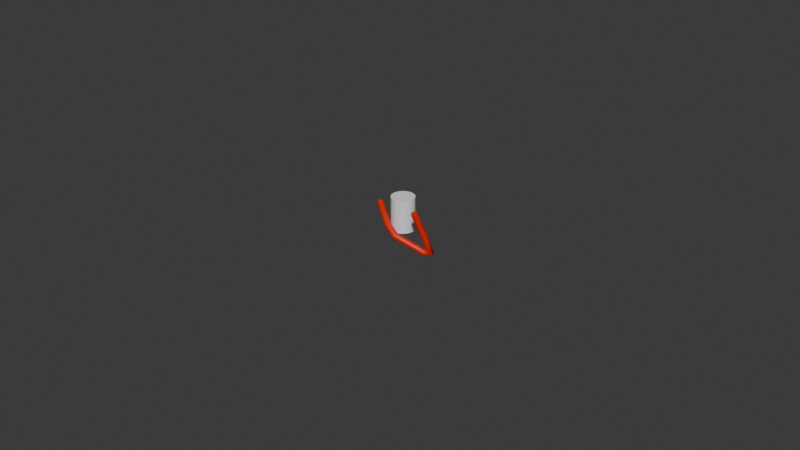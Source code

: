 # Source: muscle_wrapper_v3.blend  (saved by Blender 4.1.24; exported with 4.5.12 LTS)
import bpy
from mathutils import Matrix  # noqa: F401  (used for matrix-valued properties, if any)

bpy.ops.wm.read_factory_settings(use_empty=True)
scene = bpy.context.scene
scene.name = 'Scene'

# ---- collections
col_collection = bpy.data.collections.new('Collection'); scene.collection.children.link(col_collection)

# ---- materials (node trees are filled in below, after node groups)
mat_material_002 = bpy.data.materials.new('Material.002')
mat_material_002.use_transparent_shadow = False
mat_material_002.diffuse_color = (0.8002, 0.0003004, 0.0, 1.0)

# ---- node groups
ng_curve_tip = bpy.data.node_groups.new('Curve Tip', 'GeometryNodeTree')
_s = ng_curve_tip.interface.new_socket(name='Tip Selection', in_out='OUTPUT', socket_type='NodeSocketBool')
_s.description = 'Boolean selection of curve tip points'
_s = ng_curve_tip.interface.new_socket(name='Tip Position', in_out='OUTPUT', socket_type='NodeSocketVector')
_s.description = 'Position of the tip point of a curve'
_s = ng_curve_tip.interface.new_socket(name='Tip Direction', in_out='OUTPUT', socket_type='NodeSocketVector')
_s.description = 'Direction of the tip segment of a curve'
_s = ng_curve_tip.interface.new_socket(name='Tip Index', in_out='OUTPUT', socket_type='NodeSocketInt')
_s.description = 'Index of the tip point of a curve'
_N = ng_curve_tip.nodes; _L = ng_curve_tip.links
n0 = _N.new('GeometryNodeInputPosition'); n0.name = 'Position.002'; n0.location = (-628, -71)
n1 = _N.new('GeometryNodeFieldOnDomain'); n1.name = 'Interpolate Domain'; n1.location = (-628, 90)
n1.domain = 'CURVE'
n1.data_type = 'INT'
n2 = _N.new('GeometryNodeFieldOnDomain'); n2.name = 'Interpolate Domain.001'; n2.location = (-246, 90)
n2.domain = 'CURVE'
n2.data_type = 'FLOAT_VECTOR'
n3 = _N.new('GeometryNodeFieldAtIndex'); n3.name = 'Field at Index.003'; n3.location = (-427, 90)
n3.data_type = 'FLOAT_VECTOR'
n4 = _N.new('GeometryNodeInputTangent'); n4.name = 'Curve Tangent'; n4.location = (-628, -231)
n5 = _N.new('GeometryNodeCurveEndpointSelection'); n5.name = 'Endpoint Selection'; n5.location = (-246, 211)
n5.inputs[0].default_value = 0
n6 = _N.new('GeometryNodeFieldAtIndex'); n6.name = 'Field at Index.004'; n6.location = (-427, -91)
n6.data_type = 'FLOAT_VECTOR'
n7 = _N.new('GeometryNodeFieldOnDomain'); n7.name = 'Interpolate Domain.002'; n7.location = (-246, -91)
n7.domain = 'CURVE'
n7.data_type = 'FLOAT_VECTOR'
n8 = _N.new('NodeGroupOutput'); n8.name = 'Group Output'; n8.location = (75, 50)
n9 = _N.new('GeometryNodePointsOfCurve'); n9.name = 'Points of Curve'; n9.location = (-829, 50)
n9.inputs[2].default_value = -1
_L.new(n0.outputs[0], n3.inputs[0])
_L.new(n1.outputs[0], n3.inputs[1])
_L.new(n9.outputs[0], n1.inputs[0])
_L.new(n2.outputs[0], n8.inputs[1])
_L.new(n1.outputs[0], n8.inputs[3])
_L.new(n5.outputs[0], n8.inputs[0])
_L.new(n3.outputs[0], n2.inputs[0])
_L.new(n7.outputs[0], n8.inputs[2])
_L.new(n4.outputs[0], n6.inputs[0])
_L.new(n1.outputs[0], n6.inputs[1])
_L.new(n6.outputs[0], n7.inputs[0])
n8.is_active_output = True
ng_curve_root = bpy.data.node_groups.new('Curve Root', 'GeometryNodeTree')
_s = ng_curve_root.interface.new_socket(name='Root Selection', in_out='OUTPUT', socket_type='NodeSocketBool')
_s.description = 'Boolean selection of curve root points'
_s = ng_curve_root.interface.new_socket(name='Root Position', in_out='OUTPUT', socket_type='NodeSocketVector')
_s.description = 'Position of the root point of a curve'
_s = ng_curve_root.interface.new_socket(name='Root Direction', in_out='OUTPUT', socket_type='NodeSocketVector')
_s.description = 'Direction of the root segment of a curve'
_s = ng_curve_root.interface.new_socket(name='Root Index', in_out='OUTPUT', socket_type='NodeSocketInt')
_s.description = 'Index of the root point of a curve'
_N = ng_curve_root.nodes; _L = ng_curve_root.links
n0 = _N.new('GeometryNodeInputPosition'); n0.name = 'Position.002'; n0.location = (-608, -71)
n1 = _N.new('GeometryNodeFieldOnDomain'); n1.name = 'Interpolate Domain'; n1.location = (-608, 90)
n1.domain = 'CURVE'
n1.data_type = 'INT'
n2 = _N.new('GeometryNodeFieldAtIndex'); n2.name = 'Field at Index.003'; n2.location = (-407, 70)
n2.data_type = 'FLOAT_VECTOR'
n3 = _N.new('GeometryNodeFieldOnDomain'); n3.name = 'Interpolate Domain.001'; n3.location = (-206, 70)
n3.domain = 'CURVE'
n3.data_type = 'FLOAT_VECTOR'
n4 = _N.new('GeometryNodeInputTangent'); n4.name = 'Curve Tangent'; n4.location = (-608, -271)
n5 = _N.new('GeometryNodeCurveEndpointSelection'); n5.name = 'Endpoint Selection'; n5.location = (-206, 191)
n5.inputs[1].default_value = 0
n6 = _N.new('GeometryNodeFieldAtIndex'); n6.name = 'Field at Index.004'; n6.location = (-407, -131)
n6.data_type = 'FLOAT_VECTOR'
n7 = _N.new('GeometryNodeFieldOnDomain'); n7.name = 'Interpolate Domain.002'; n7.location = (-206, -131)
n7.domain = 'CURVE'
n7.data_type = 'FLOAT_VECTOR'
n8 = _N.new('NodeGroupOutput'); n8.name = 'Group Output'; n8.location = (75, 50)
n9 = _N.new('GeometryNodePointsOfCurve'); n9.name = 'Points of Curve'; n9.location = (-789, 50)
_L.new(n0.outputs[0], n2.inputs[0])
_L.new(n3.outputs[0], n8.inputs[1])
_L.new(n1.outputs[0], n2.inputs[1])
_L.new(n9.outputs[0], n1.inputs[0])
_L.new(n1.outputs[0], n8.inputs[3])
_L.new(n5.outputs[0], n8.inputs[0])
_L.new(n2.outputs[0], n3.inputs[0])
_L.new(n7.outputs[0], n8.inputs[2])
_L.new(n1.outputs[0], n6.inputs[1])
_L.new(n4.outputs[0], n6.inputs[0])
_L.new(n6.outputs[0], n7.inputs[0])
n8.is_active_output = True
ng_curve_info = bpy.data.node_groups.new('Curve Info', 'GeometryNodeTree')
_s = ng_curve_info.interface.new_socket(name='Curve Index', in_out='OUTPUT', socket_type='NodeSocketInt')
_s.description = 'Index of each Curve'
_s = ng_curve_info.interface.new_socket(name='Curve ID', in_out='OUTPUT', socket_type='NodeSocketInt')
_s.description = 'ID of each curve'
_s = ng_curve_info.interface.new_socket(name='Length', in_out='OUTPUT', socket_type='NodeSocketFloat')
_s.description = 'Length of each curve'
_s = ng_curve_info.interface.new_socket(name='Direction', in_out='OUTPUT', socket_type='NodeSocketVector')
_s.description = 'Direction from root to tip of each curve'
_s = ng_curve_info.interface.new_socket(name='Random', in_out='OUTPUT', socket_type='NodeSocketFloat')
_s.description = 'Random vector for each curve'
_s = ng_curve_info.interface.new_socket(name='Surface UV', in_out='OUTPUT', socket_type='NodeSocketVector')
_s.description = 'Attachment surface UV coordinates of each curve'
_N = ng_curve_info.nodes; _L = ng_curve_info.links
n0 = _N.new('NodeFrame'); n0.name = 'Frame'; n0.location = (-1200, 150)
n0.label = 'ID per Curve'
n0.width = 562
n1 = _N.new('NodeGroupOutput'); n1.name = 'Group Output'; n1.location = (75, 50)
n2 = _N.new('GeometryNodeInputNamedAttribute'); n2.name = 'Named Attribute'; n2.location = (-166, -372)
n2.data_type = 'FLOAT_VECTOR'
n2.inputs[0].default_value = 'surface_uv_coordinate'
n3 = _N.new('GeometryNodeGroup'); n3.name = 'Group.002'; n3.location = (-528, -91)
n3.node_tree = ng_curve_tip
n4 = _N.new('GeometryNodeGroup'); n4.name = 'Group.001'; n4.location = (-528, -171)
n4.node_tree = ng_curve_root
n5 = _N.new('GeometryNodeFieldAtIndex'); n5.name = 'Evaluate at Index'; n5.location = (-347, -211)
n6 = _N.new('GeometryNodeFieldOnDomain'); n6.name = 'Evaluate on Domain.001'; n6.location = (-166, -211)
n6.domain = 'CURVE'
n7 = _N.new('GeometryNodeGroup'); n7.name = 'Group.003'; n7.location = (-528, -251)
n7.node_tree = ng_curve_root
n8 = _N.new('FunctionNodeRandomValue'); n8.name = 'Random Value.002'; n8.location = (-528, -332)
n9 = _N.new('NodeReroute'); n9.name = 'Reroute'; n9.location = (-608, 30)
n9.width = 16
n9.socket_idname = 'NodeSocketInt'
n10 = _N.new('ShaderNodeVectorMath'); n10.name = 'Vector Math'; n10.location = (-347, -71)
n10.operation = 'SUBTRACT'
n11 = _N.new('ShaderNodeVectorMath'); n11.name = 'Vector Math.001'; n11.location = (-166, -71)
n11.operation = 'NORMALIZE'
n12 = _N.new('GeometryNodeFieldOnDomain'); n12.name = 'Evaluate on Domain'; n12.location = (-142, 149)
n12.domain = 'CURVE'
n12.data_type = 'INT'
n13 = _N.new('GeometryNodeInputIndex'); n13.name = 'Index.001'; n13.location = (-347, 110)
n14 = _N.new('GeometryNodeSplineLength'); n14.name = 'Spline Length'; n14.location = (-166, -10)
n15 = _N.new('GeometryNodeFieldAtIndex'); n15.name = 'Evaluate at Index.001'; n15.location = (210, -40)
n15.data_type = 'INT'
n16 = _N.new('GeometryNodeFieldOnDomain'); n16.name = 'Evaluate on Domain.002'; n16.location = (391, -40)
n16.domain = 'CURVE'
n16.data_type = 'INT'
n17 = _N.new('GeometryNodeGroup'); n17.name = 'Group'; n17.location = (30, -60)
n17.node_tree = ng_curve_root
n18 = _N.new('GeometryNodeInputID'); n18.name = 'ID'; n18.location = (30, -141)
n15.parent = n0
n16.parent = n0
n17.parent = n0
n18.parent = n0
_L.new(n13.outputs[0], n12.inputs[0])
_L.new(n12.outputs[0], n1.inputs[0])
_L.new(n2.outputs[0], n1.inputs[5])
_L.new(n15.outputs[0], n16.inputs[0])
_L.new(n17.outputs[3], n15.inputs[1])
_L.new(n9.outputs[0], n1.inputs[1])
_L.new(n18.outputs[0], n15.inputs[0])
_L.new(n14.outputs[0], n1.inputs[2])
_L.new(n3.outputs[1], n10.inputs[0])
_L.new(n4.outputs[1], n10.inputs[1])
_L.new(n11.outputs[0], n1.inputs[3])
_L.new(n10.outputs[0], n11.inputs[0])
_L.new(n9.outputs[0], n8.inputs[7])
_L.new(n5.outputs[0], n6.inputs[0])
_L.new(n6.outputs[0], n1.inputs[4])
_L.new(n8.outputs[1], n5.inputs[0])
_L.new(n7.outputs[3], n5.inputs[1])
_L.new(n16.outputs[0], n9.inputs[0])
n1.is_active_output = True
ng_flip_wrap_depending_on_projection_angle = bpy.data.node_groups.new('Flip wrap depending on projection angle', 'GeometryNodeTree')
_s = ng_flip_wrap_depending_on_projection_angle.interface.new_socket(name='Output', in_out='OUTPUT', socket_type='NodeSocketBool')
_s = ng_flip_wrap_depending_on_projection_angle.interface.new_socket(name='A', in_out='INPUT', socket_type='NodeSocketFloat')
_s.min_value = -1e+04
_s.max_value = 1e+04
_s = ng_flip_wrap_depending_on_projection_angle.interface.new_socket(name='Boolean', in_out='INPUT', socket_type='NodeSocketBool')
_N = ng_flip_wrap_depending_on_projection_angle.nodes; _L = ng_flip_wrap_depending_on_projection_angle.links
n0 = _N.new('NodeGroupOutput'); n0.name = 'Group Output'; n0.location = (437, 0)
n1 = _N.new('NodeGroupInput'); n1.name = 'Group Input'; n1.location = (-447, 0)
n2 = _N.new('FunctionNodeCompare'); n2.name = 'Compare.008'; n2.location = (-244, 88)
n2.operation = 'GREATER_EQUAL'
n2.inputs[1].default_value = 1.571
n3 = _N.new('FunctionNodeCompare'); n3.name = 'Compare.009'; n3.location = (-247, -66)
n3.operation = 'LESS_THAN'
n3.inputs[1].default_value = 4.712
n4 = _N.new('FunctionNodeBooleanMath'); n4.name = 'Boolean Math.009'; n4.location = (-18, 4)
n5 = _N.new('FunctionNodeBooleanMath'); n5.name = 'Boolean Math.010'; n5.location = (123, -88)
n5.operation = 'NOT'
n6 = _N.new('GeometryNodeSwitch'); n6.name = 'Switch.006'; n6.location = (247, 26)
n6.input_type = 'BOOLEAN'
_L.new(n5.outputs[0], n6.inputs[2])
_L.new(n2.outputs[0], n4.inputs[0])
_L.new(n3.outputs[0], n4.inputs[1])
_L.new(n4.outputs[0], n6.inputs[0])
_L.new(n1.outputs[0], n2.inputs[0])
_L.new(n1.outputs[0], n3.inputs[0])
_L.new(n1.outputs[1], n5.inputs[0])
_L.new(n1.outputs[1], n6.inputs[1])
_L.new(n6.outputs[0], n0.inputs[0])
n0.is_active_output = True
ng_selectintersectorspecifiedcurvesection = bpy.data.node_groups.new('SelectIntersectOrSpecifiedCurveSection', 'GeometryNodeTree')
_s = ng_selectintersectorspecifiedcurvesection.interface.new_socket(name='Intersecting curve', in_out='OUTPUT', socket_type='NodeSocketGeometry')
_s = ng_selectintersectorspecifiedcurvesection.interface.new_socket(name='IsThereAnIntersection', in_out='OUTPUT', socket_type='NodeSocketBool')
_s = ng_selectintersectorspecifiedcurvesection.interface.new_socket(name='PreWrapPointIndexIfIntersection', in_out='OUTPUT', socket_type='NodeSocketInt')
_s = ng_selectintersectorspecifiedcurvesection.interface.new_socket(name='Curve indices', in_out='INPUT', socket_type='NodeSocketInt')
_s = ng_selectintersectorspecifiedcurvesection.interface.new_socket(name='Curve point positions', in_out='INPUT', socket_type='NodeSocketVector')
_s.hide_value = True
_s = ng_selectintersectorspecifiedcurvesection.interface.new_socket(name='Curve', in_out='INPUT', socket_type='NodeSocketGeometry')
_s = ng_selectintersectorspecifiedcurvesection.interface.new_socket(name='Wrap object', in_out='INPUT', socket_type='NodeSocketGeometry')
_s = ng_selectintersectorspecifiedcurvesection.interface.new_socket(name='WrapStartCurveIndex if no intersection', in_out='INPUT', socket_type='NodeSocketInt')
_s.force_non_field = True
_N = ng_selectintersectorspecifiedcurvesection.nodes; _L = ng_selectintersectorspecifiedcurvesection.links
n0 = _N.new('NodeGroupOutput'); n0.name = 'Group Output'; n0.location = (2457, 0)
n1 = _N.new('NodeGroupInput'); n1.name = 'Group Input'; n1.location = (-2703, -7)
n1.width = 256
n2 = _N.new('GeometryNodeRaycast'); n2.name = 'Raycast'; n2.location = (-1500, 134)
n2.label = 'Raycast from point to next point'
n3 = _N.new('FunctionNodeBooleanMath'); n3.name = 'Boolean Math'; n3.location = (450, -40)
n4 = _N.new('FunctionNodeCompare'); n4.name = 'Compare'; n4.location = (-1366, -203)
n4.label = 'If not the last point of the curve'
n4.width = 257
n4.operation = 'NOT_EQUAL'
n4.data_type = 'INT'
n5 = _N.new('GeometryNodeSampleIndex'); n5.name = 'Sample Index'; n5.location = (-2054, 268)
n5.data_type = 'FLOAT_VECTOR'
n6 = _N.new('GeometryNodeSampleIndex'); n6.name = 'Sample Index.001'; n6.location = (-2052, -87)
n6.label = 'Index + 1'
n6.data_type = 'FLOAT_VECTOR'
n7 = _N.new('ShaderNodeMath'); n7.name = 'Math.001'; n7.location = (-2236, -357)
n7.inputs[1].default_value = 1.0
n8 = _N.new('NodeReroute'); n8.name = 'Reroute.001'; n8.location = (-2238, -306)
n8.width = 16
n8.socket_idname = 'NodeSocketGeometry'
n9 = _N.new('ShaderNodeVectorMath'); n9.name = 'Vector Math'; n9.location = (-1840, -30)
n9.operation = 'SUBTRACT'
n10 = _N.new('NodeReroute'); n10.name = 'Reroute.004'; n10.location = (-1842, 462)
n10.width = 16
n10.socket_idname = 'NodeSocketGeometry'
n11 = _N.new('GeometryNodeRaycast'); n11.name = 'Raycast.001'; n11.location = (-1381, 550)
n11.label = 'Raycast from next point back to current point'
n12 = _N.new('FunctionNodeBooleanMath'); n12.name = 'Boolean Math.002'; n12.location = (30, -139)
n13 = _N.new('ShaderNodeVectorMath'); n13.name = 'Vector Math.002'; n13.location = (-1601, 428)
n13.operation = 'MULTIPLY'
n13.inputs[1].default_value = (-1.0, -1.0, -1.0)
n14 = _N.new('GeometryNodeAttributeStatistic'); n14.name = 'Attribute Statistic'; n14.location = (30, -384)
n15 = _N.new('GeometryNodeIndexSwitch'); n15.name = 'Index Switch'; n15.location = (405, -94)
n15.width = 225
n15.data_type = 'INT'
n15.inputs[1].default_value = -2
n16 = _N.new('GeometryNodeAccumulateField'); n16.name = 'Accumulate Field'; n16.location = (152, -40)
n16.data_type = 'INT'
n17 = _N.new('FunctionNodeCompare'); n17.name = 'Compare.001'; n17.location = (129, -40)
n17.operation = 'EQUAL'
n18 = _N.new('FunctionNodeBooleanMath'); n18.name = 'Boolean Math.003'; n18.location = (346, -119)
n18.operation = 'OR'
n19 = _N.new('FunctionNodeCompare'); n19.name = 'Compare.002'; n19.location = (246, -459)
n19.operation = 'EQUAL'
n20 = _N.new('ShaderNodeMath'); n20.name = 'Math.002'; n20.location = (30, -376)
n20.inputs[1].default_value = 1.0
n21 = _N.new('GeometryNodeSeparateGeometry'); n21.name = 'Separate Geometry'; n21.location = (996, 435)
n21.width = 138
n22 = _N.new('NodeReroute'); n22.name = 'Reroute.005'; n22.location = (782, 165)
n22.width = 16
n22.socket_idname = 'NodeSocketBool'
n22.inputs[0].default_value = False
n23 = _N.new('NodeReroute'); n23.name = 'Reroute.006'; n23.location = (718, 193)
n23.width = 16
n23.socket_idname = 'NodeSocketGeometry'
n24 = _N.new('GeometryNodeResampleCurve'); n24.name = 'Resample Curve.001'; n24.location = (37, -40)
n24.keep_last_segment = False
n24.inputs[2].default_value = 4
n25 = _N.new('GeometryNodeCurveEndpointSelection'); n25.name = 'Endpoint Selection'; n25.location = (30, -226)
n26 = _N.new('GeometryNodeDeleteGeometry'); n26.name = 'Delete Geometry.002'; n26.location = (552, -127)
n27 = _N.new('NodeReroute'); n27.name = 'Reroute.008'; n27.location = (197, -171)
n27.width = 16
n27.socket_idname = 'NodeSocketInt'
n28 = _N.new('NodeFrame'); n28.name = 'Frame'; n28.location = (-1111, 713)
n28.label = 'First point selected of curve section that intersects wrap'
n28.width = 621
n29 = _N.new('NodeFrame'); n29.name = 'Frame.001'; n29.location = (-480, 58)
n29.label = 'If a point is selected, output its index. Otherwise output -2'
n29.width = 660
n30 = _N.new('GeometryNodeAttributeStatistic'); n30.name = 'Attribute Statistic.001'; n30.location = (30, -40)
n30.width = 429
n31 = _N.new('NodeFrame'); n31.name = 'Frame.002'; n31.location = (258, -47)
n31.label = 'Selection of curve section that intersects wrap'
n31.width = 516
n32 = _N.new('NodeFrame'); n32.name = 'Frame.003'; n32.location = (793, -106)
n32.label = 'Min and max give index before and after wrap'
n32.width = 489
n33 = _N.new('FunctionNodeCompare'); n33.name = 'Compare.003'; n33.location = (192, -377)
n33.operation = 'EQUAL'
n33.data_type = 'INT'
n33.inputs[1].default_value = 1.0
n34 = _N.new('FunctionNodeCompare'); n34.name = 'Compare.004'; n34.location = (199, -40)
n34.operation = 'EQUAL'
n34.data_type = 'INT'
n34.inputs[1].default_value = 1.0
n35 = _N.new('NodeReroute'); n35.name = 'Reroute.009'; n35.location = (1507, -632)
n35.width = 16
n35.socket_idname = 'NodeSocketInt'
n36 = _N.new('ShaderNodeMath'); n36.name = 'Math.004'; n36.location = (30, -196)
n36.inputs[1].default_value = 1.0
n37 = _N.new('FunctionNodeBooleanMath'); n37.name = 'Boolean Math.001'; n37.location = (352, -117)
n37.operation = 'OR'
n38 = _N.new('NodeReroute'); n38.name = 'Reroute.010'; n38.location = (1611, -501)
n38.width = 16
n38.socket_idname = 'NodeSocketInt'
n39 = _N.new('NodeFrame'); n39.name = 'Frame.004'; n39.location = (1313, -19)
n39.label = "If min=max, no intersection and we don't use the value"
n39.width = 562
n40 = _N.new('FunctionNodeCompare'); n40.name = 'Compare.005'; n40.location = (30, -40)
n40.operation = 'EQUAL'
n41 = _N.new('GeometryNodeSwitch'); n41.name = 'Switch.001'; n41.location = (265, -128)
n41.label = 'Curve index of wrap start. Can be -2, for no wrap'
n41.width = 268
n41.input_type = 'INT'
n42 = _N.new('NodeFrame'); n42.name = 'Frame.005'; n42.location = (1531, 657)
n42.label = 'Delete 1st & last point for weight based curve merging later on'
n42.width = 722
n43 = _N.new('NodeFrame'); n43.name = 'Frame.006'; n43.location = (1886, -336)
n43.label = 'Selection of wrap start and wrap end point'
n43.width = 522
n44 = _N.new('GeometryNodeAttributeDomainSize'); n44.name = 'Domain Size'; n44.location = (-1769, -525)
n44.component = 'CURVE'
n45 = _N.new('ShaderNodeMath'); n45.name = 'Math'; n45.location = (-1577, -449)
n45.operation = 'SUBTRACT'
n45.inputs[1].default_value = 1.0
n46 = _N.new('FunctionNodeBooleanMath'); n46.name = 'Boolean Math.004'; n46.location = (2107, -74)
n46.width = 209
n46.operation = 'NOT'
n3.parent = n28
n12.parent = n28
n14.parent = n29
n15.parent = n29
n16.parent = n29
n17.parent = n31
n18.parent = n31
n19.parent = n31
n20.parent = n31
n24.parent = n42
n25.parent = n42
n26.parent = n42
n30.parent = n32
n33.parent = n43
n34.parent = n43
n36.parent = n43
n37.parent = n43
n40.parent = n39
n41.parent = n39
_L.new(n24.outputs[0], n26.inputs[0])
_L.new(n17.outputs[0], n18.inputs[0])
_L.new(n40.outputs[0], n41.inputs[0])
_L.new(n25.outputs[0], n26.inputs[1])
_L.new(n14.outputs[0], n15.inputs[2])
_L.new(n5.outputs[0], n9.inputs[1])
_L.new(n38.outputs[0], n36.inputs[0])
_L.new(n23.outputs[0], n21.inputs[0])
_L.new(n27.outputs[0], n17.inputs[1])
_L.new(n30.outputs[4], n40.inputs[1])
_L.new(n12.outputs[0], n3.inputs[1])
_L.new(n8.outputs[0], n23.inputs[0])
_L.new(n7.outputs[0], n6.inputs[2])
_L.new(n5.outputs[0], n2.inputs[2])
_L.new(n6.outputs[0], n11.inputs[2])
_L.new(n15.outputs[0], n27.inputs[0])
_L.new(n19.outputs[0], n18.inputs[1])
_L.new(n9.outputs[0], n2.inputs[3])
_L.new(n38.outputs[0], n33.inputs[3])
_L.new(n36.outputs[0], n34.inputs[3])
_L.new(n18.outputs[0], n30.inputs[1])
_L.new(n6.outputs[0], n9.inputs[0])
_L.new(n30.outputs[3], n40.inputs[0])
_L.new(n8.outputs[0], n5.inputs[0])
_L.new(n8.outputs[0], n14.inputs[0])
_L.new(n9.outputs[0], n13.inputs[0])
_L.new(n35.outputs[0], n34.inputs[2])
_L.new(n11.outputs[0], n3.inputs[0])
_L.new(n37.outputs[0], n21.inputs[1])
_L.new(n23.outputs[0], n30.inputs[0])
_L.new(n10.outputs[0], n11.inputs[0])
_L.new(n20.outputs[0], n19.inputs[1])
_L.new(n41.outputs[0], n38.inputs[0])
_L.new(n27.outputs[0], n20.inputs[0])
_L.new(n10.outputs[0], n2.inputs[0])
_L.new(n13.outputs[0], n11.inputs[3])
_L.new(n33.outputs[0], n37.inputs[1])
_L.new(n8.outputs[0], n6.inputs[0])
_L.new(n4.outputs[0], n12.inputs[1])
_L.new(n3.outputs[0], n16.inputs[0])
_L.new(n16.outputs[2], n15.inputs[0])
_L.new(n30.outputs[3], n41.inputs[1])
_L.new(n35.outputs[0], n33.inputs[2])
_L.new(n2.outputs[0], n12.inputs[0])
_L.new(n21.outputs[0], n24.inputs[0])
_L.new(n34.outputs[0], n37.inputs[0])
_L.new(n3.outputs[0], n14.inputs[1])
_L.new(n1.outputs[1], n5.inputs[1])
_L.new(n1.outputs[1], n6.inputs[1])
_L.new(n1.outputs[2], n8.inputs[0])
_L.new(n1.outputs[0], n4.inputs[2])
_L.new(n1.outputs[0], n5.inputs[2])
_L.new(n1.outputs[0], n7.inputs[0])
_L.new(n1.outputs[0], n14.inputs[2])
_L.new(n1.outputs[0], n17.inputs[0])
_L.new(n1.outputs[0], n19.inputs[0])
_L.new(n1.outputs[0], n30.inputs[2])
_L.new(n1.outputs[0], n35.inputs[0])
_L.new(n1.outputs[4], n41.inputs[2])
_L.new(n1.outputs[3], n10.inputs[0])
_L.new(n26.outputs[0], n0.inputs[0])
_L.new(n44.outputs[0], n45.inputs[0])
_L.new(n8.outputs[0], n44.inputs[0])
_L.new(n45.outputs[0], n4.inputs[3])
_L.new(n40.outputs[0], n46.inputs[0])
_L.new(n46.outputs[0], n0.inputs[1])
_L.new(n41.outputs[0], n0.inputs[2])
n0.is_active_output = True
ng_checkifpointsareonwrappingside = bpy.data.node_groups.new('CheckIfPointsAreOnWrappingSide', 'GeometryNodeTree')
_s = ng_checkifpointsareonwrappingside.interface.new_socket(name='IsCurveOnWrappingSide', in_out='OUTPUT', socket_type='NodeSocketBool')
_s = ng_checkifpointsareonwrappingside.interface.new_socket(name='WrapProjDirInWrapFrame', in_out='INPUT', socket_type='NodeSocketVector')
_s.min_value = -1e+04
_s.max_value = 1e+04
_s = ng_checkifpointsareonwrappingside.interface.new_socket(name='Index', in_out='INPUT', socket_type='NodeSocketInt')
_s = ng_checkifpointsareonwrappingside.interface.new_socket(name='PositionField', in_out='INPUT', socket_type='NodeSocketVector')
_s = ng_checkifpointsareonwrappingside.interface.new_socket(name='Curve', in_out='INPUT', socket_type='NodeSocketGeometry')
_s = ng_checkifpointsareonwrappingside.interface.new_socket(name='WrapObjectPositionGlob', in_out='INPUT', socket_type='NodeSocketVector')
_s = ng_checkifpointsareonwrappingside.interface.new_socket(name='InverseWrapRotationGlob', in_out='INPUT', socket_type='NodeSocketRotation')
_s = ng_checkifpointsareonwrappingside.interface.new_socket(name='WrapCylRadius', in_out='INPUT', socket_type='NodeSocketFloat')
_s.min_value = -1e+04
_s.max_value = 1e+04
_s = ng_checkifpointsareonwrappingside.interface.new_socket(name='WrapCylHeight', in_out='INPUT', socket_type='NodeSocketFloat')
_s.default_value = 0.5
_s.min_value = -1e+04
_s.max_value = 1e+04
_N = ng_checkifpointsareonwrappingside.nodes; _L = ng_checkifpointsareonwrappingside.links
n0 = _N.new('NodeGroupOutput'); n0.name = 'Group Output'; n0.location = (2445, 0)
n1 = _N.new('NodeGroupInput'); n1.name = 'Group Input'; n1.location = (-2455, 0)
n2 = _N.new('ShaderNodeVectorMath'); n2.name = 'Vector Math.012'; n2.location = (1294, 330)
n2.width = 272
n2.operation = 'DOT_PRODUCT'
n3 = _N.new('FunctionNodeCompare'); n3.name = 'Compare.001'; n3.location = (1666, 372)
n3.label = 'If less than 0, curve is on the wrapping side'
n3.width = 376
n3.operation = 'LESS_THAN'
n4 = _N.new('GeometryNodeSampleIndex'); n4.name = 'Sample Index.002'; n4.location = (-1953, 278)
n4.data_type = 'FLOAT_VECTOR'
n5 = _N.new('GeometryNodeSampleIndex'); n5.name = 'Sample Index.003'; n5.location = (-1926, 17)
n5.data_type = 'FLOAT_VECTOR'
n6 = _N.new('NodeReroute'); n6.name = 'Reroute.025'; n6.location = (-2089, 204)
n6.width = 16
n6.socket_idname = 'NodeSocketVector'
n7 = _N.new('NodeReroute'); n7.name = 'Reroute.026'; n7.location = (-2084, 213)
n7.width = 16
n7.socket_idname = 'NodeSocketGeometry'
n8 = _N.new('ShaderNodeMath'); n8.name = 'Math.012'; n8.location = (-2255, -93)
n8.inputs[1].default_value = 1.0
n9 = _N.new('FunctionNodeRotateVector'); n9.name = 'Rotate Vector.008'; n9.location = (-1422, 292)
n10 = _N.new('FunctionNodeRotateVector'); n10.name = 'Rotate Vector.009'; n10.location = (-1440, 67)
n11 = _N.new('ShaderNodeVectorMath'); n11.name = 'Vector Math.013'; n11.location = (-1705, 268)
n11.operation = 'SUBTRACT'
n12 = _N.new('ShaderNodeVectorMath'); n12.name = 'Vector Math.014'; n12.location = (-1722, 10)
n12.operation = 'SUBTRACT'
n13 = _N.new('NodeReroute'); n13.name = 'Reroute.028'; n13.location = (-1735, 107)
n13.width = 16
n13.socket_idname = 'NodeSocketVector'
n14 = _N.new('NodeReroute'); n14.name = 'Reroute.029'; n14.location = (-1453, 317)
n14.width = 16
n14.socket_idname = 'NodeSocketRotation'
n15 = _N.new('ShaderNodeVectorMath'); n15.name = 'Vector Math.015'; n15.location = (-756, 453)
n15.label = 'p10-p20'
n15.operation = 'SUBTRACT'
n16 = _N.new('ShaderNodeVectorMath'); n16.name = 'Vector Math.016'; n16.location = (-767, 260)
n16.label = '-p20'
n16.operation = 'MULTIPLY'
n16.inputs[1].default_value = (-1.0, -1.0, -1.0)
n17 = _N.new('ShaderNodeVectorMath'); n17.name = 'Vector Math.017'; n17.location = (-441, 281)
n17.label = 'Projection'
n17.operation = 'DOT_PRODUCT'
n18 = _N.new('ShaderNodeVectorMath'); n18.name = 'Vector Math.018'; n18.location = (-408, 529)
n18.operation = 'LENGTH'
n19 = _N.new('ShaderNodeMath'); n19.name = 'Math.013'; n19.location = (-195, 507)
n19.operation = 'POWER'
n19.inputs[1].default_value = 2.0
n20 = _N.new('ShaderNodeMath'); n20.name = 'Math.014'; n20.location = (-6, 377)
n20.label = 'Relative distance along p10-p20'
n20.width = 197
n20.operation = 'DIVIDE'
n21 = _N.new('ShaderNodeVectorMath'); n21.name = 'Vector Math.019'; n21.location = (163, -40)
n21.label = 'closest perpendicular point on curve'
n21.width = 242
n22 = _N.new('ShaderNodeVectorMath'); n22.name = 'Vector Math.020'; n22.location = (398, 511)
n22.operation = 'MULTIPLY'
n23 = _N.new('ShaderNodeCombineXYZ'); n23.name = 'Combine XYZ'; n23.location = (240, 409)
n24 = _N.new('FunctionNodeCompare'); n24.name = 'Compare.006'; n24.location = (35, -361)
n24.operation = 'GREATER_EQUAL'
n24.inputs[1].default_value = 1.0
n25 = _N.new('FunctionNodeCompare'); n25.name = 'Compare.007'; n25.location = (30, -524)
n25.operation = 'LESS_EQUAL'
n26 = _N.new('NodeReroute'); n26.name = 'Reroute.031'; n26.location = (-872, 111)
n26.width = 16
n26.socket_idname = 'NodeSocketVector'
n27 = _N.new('ShaderNodeSeparateXYZ'); n27.name = 'Separate XYZ'; n27.location = (-1196, 344)
n28 = _N.new('ShaderNodeCombineXYZ'); n28.name = 'Combine XYZ.002'; n28.location = (-1020, 364)
n29 = _N.new('ShaderNodeSeparateXYZ'); n29.name = 'Separate XYZ.001'; n29.location = (-1262, 121)
n30 = _N.new('ShaderNodeCombineXYZ'); n30.name = 'Combine XYZ.003'; n30.location = (-1064, 158)
n31 = _N.new('GeometryNodeSwitch'); n31.name = 'Switch.006'; n31.location = (428, -191)
n31.width = 123
n31.input_type = 'VECTOR'
n32 = _N.new('GeometryNodeSwitch'); n32.name = 'Switch.008'; n32.location = (570, -270)
n32.width = 128
n32.input_type = 'VECTOR'
n33 = _N.new('NodeFrame'); n33.name = 'Frame.012'; n33.location = (496, 388)
n33.label = 'Find closest 2D pt to wrap, which can be P0, P1, or in between'
n33.width = 728
n34 = _N.new('ShaderNodeVectorMath'); n34.name = 'Vector Math.011'; n34.location = (1272, 39)
n34.operation = 'LENGTH'
n35 = _N.new('FunctionNodeCompare'); n35.name = 'Compare.008'; n35.location = (1821, -151)
n35.label = 'Does the curve intersect the wrap radius in 2D?'
n35.width = 343
n35.operation = 'LESS_EQUAL'
n36 = _N.new('GeometryNodeSwitch'); n36.name = 'Switch.009'; n36.location = (1320, -397)
n36.width = 123
n36.input_type = 'FLOAT'
n37 = _N.new('GeometryNodeSwitch'); n37.name = 'Switch.010'; n37.location = (1498, -427)
n37.width = 123
n37.input_type = 'FLOAT'
n38 = _N.new('ShaderNodeMath'); n38.name = 'Math.016'; n38.location = (500, -79)
n39 = _N.new('ShaderNodeMath'); n39.name = 'Math.017'; n39.location = (30, -42)
n39.label = 'p10_z - p20_z'
n39.operation = 'SUBTRACT'
n40 = _N.new('ShaderNodeMath'); n40.name = 'Math.018'; n40.location = (262, -40)
n40.label = 'relative D * p10_z -p20_z'
n40.operation = 'MULTIPLY'
n41 = _N.new('FunctionNodeCompare'); n41.name = 'Compare.009'; n41.location = (1926, -430)
n41.label = 'Is closest Z point in the cylinder height?'
n41.width = 263
n41.operation = 'LESS_EQUAL'
n42 = _N.new('ShaderNodeMath'); n42.name = 'Math.019'; n42.location = (1682, -435)
n42.operation = 'ABSOLUTE'
n43 = _N.new('ShaderNodeMath'); n43.name = 'Math.020'; n43.location = (1584, -677)
n43.operation = 'MULTIPLY'
n44 = _N.new('NodeFrame'); n44.name = 'Frame.013'; n44.location = (25, -408)
n44.label = 'Same closest point logic for Z position'
n44.width = 670
n45 = _N.new('FunctionNodeBooleanMath'); n45.name = 'Boolean Math.008'; n45.location = (2255, -165)
n21.parent = n33
n24.parent = n33
n25.parent = n33
n31.parent = n33
n32.parent = n33
n38.parent = n44
n39.parent = n44
n40.parent = n44
_L.new(n13.outputs[0], n11.inputs[1])
_L.new(n15.outputs[0], n22.inputs[0])
_L.new(n27.outputs[1], n28.inputs[1])
_L.new(n25.outputs[0], n32.inputs[0])
_L.new(n29.outputs[2], n37.inputs[2])
_L.new(n20.outputs[0], n24.inputs[0])
_L.new(n29.outputs[0], n30.inputs[0])
_L.new(n34.outputs[1], n35.inputs[0])
_L.new(n43.outputs[0], n41.inputs[1])
_L.new(n2.outputs[1], n3.inputs[0])
_L.new(n20.outputs[0], n25.inputs[0])
_L.new(n40.outputs[0], n38.inputs[1])
_L.new(n30.outputs[0], n26.inputs[0])
_L.new(n38.outputs[0], n36.inputs[1])
_L.new(n19.outputs[0], n20.inputs[1])
_L.new(n27.outputs[0], n28.inputs[0])
_L.new(n21.outputs[0], n31.inputs[1])
_L.new(n8.outputs[0], n5.inputs[2])
_L.new(n37.outputs[0], n42.inputs[0])
_L.new(n29.outputs[2], n38.inputs[0])
_L.new(n32.outputs[0], n2.inputs[0])
_L.new(n11.outputs[0], n9.inputs[0])
_L.new(n7.outputs[0], n4.inputs[0])
_L.new(n15.outputs[0], n17.inputs[1])
_L.new(n25.outputs[0], n37.inputs[0])
_L.new(n9.outputs[0], n27.inputs[0])
_L.new(n28.outputs[0], n15.inputs[0])
_L.new(n7.outputs[0], n5.inputs[0])
_L.new(n26.outputs[0], n32.inputs[2])
_L.new(n35.outputs[0], n45.inputs[0])
_L.new(n26.outputs[0], n16.inputs[0])
_L.new(n13.outputs[0], n12.inputs[1])
_L.new(n23.outputs[0], n22.inputs[1])
_L.new(n29.outputs[1], n30.inputs[1])
_L.new(n32.outputs[0], n34.inputs[0])
_L.new(n22.outputs[0], n21.inputs[1])
_L.new(n41.outputs[0], n45.inputs[1])
_L.new(n15.outputs[0], n18.inputs[0])
_L.new(n4.outputs[0], n11.inputs[0])
_L.new(n6.outputs[0], n5.inputs[1])
_L.new(n12.outputs[0], n10.inputs[0])
_L.new(n36.outputs[0], n37.inputs[1])
_L.new(n20.outputs[0], n23.inputs[1])
_L.new(n28.outputs[0], n31.inputs[2])
_L.new(n17.outputs[1], n20.inputs[0])
_L.new(n24.outputs[0], n36.inputs[0])
_L.new(n42.outputs[0], n41.inputs[0])
_L.new(n5.outputs[0], n12.inputs[0])
_L.new(n39.outputs[0], n40.inputs[0])
_L.new(n29.outputs[2], n39.inputs[1])
_L.new(n31.outputs[0], n32.inputs[1])
_L.new(n27.outputs[2], n39.inputs[0])
_L.new(n14.outputs[0], n10.inputs[1])
_L.new(n14.outputs[0], n9.inputs[1])
_L.new(n10.outputs[0], n29.inputs[0])
_L.new(n27.outputs[2], n36.inputs[2])
_L.new(n16.outputs[0], n17.inputs[0])
_L.new(n18.outputs[1], n19.inputs[0])
_L.new(n24.outputs[0], n31.inputs[0])
_L.new(n20.outputs[0], n23.inputs[0])
_L.new(n26.outputs[0], n15.inputs[1])
_L.new(n6.outputs[0], n4.inputs[1])
_L.new(n26.outputs[0], n21.inputs[0])
_L.new(n20.outputs[0], n40.inputs[1])
_L.new(n1.outputs[0], n2.inputs[1])
_L.new(n1.outputs[5], n14.inputs[0])
_L.new(n1.outputs[6], n35.inputs[1])
_L.new(n1.outputs[1], n4.inputs[2])
_L.new(n1.outputs[1], n8.inputs[0])
_L.new(n1.outputs[2], n6.inputs[0])
_L.new(n1.outputs[4], n13.inputs[0])
_L.new(n1.outputs[7], n43.inputs[0])
_L.new(n1.outputs[3], n7.inputs[0])
_L.new(n3.outputs[0], n0.inputs[0])
n0.is_active_output = True
ng_wrapspanningpointsinwrapframe = bpy.data.node_groups.new('WrapSpanningPointsInWrapFrame', 'GeometryNodeTree')
_s = ng_wrapspanningpointsinwrapframe.interface.new_socket(name='PreWrapPointPosition', in_out='OUTPUT', socket_type='NodeSocketVector')
_s = ng_wrapspanningpointsinwrapframe.interface.new_socket(name='PostWrapPointPosition', in_out='OUTPUT', socket_type='NodeSocketVector')
_s = ng_wrapspanningpointsinwrapframe.interface.new_socket(name='InverseWrapRotationGlob', in_out='INPUT', socket_type='NodeSocketRotation')
_s = ng_wrapspanningpointsinwrapframe.interface.new_socket(name='PreWrapCurveIndex', in_out='INPUT', socket_type='NodeSocketInt')
_s = ng_wrapspanningpointsinwrapframe.interface.new_socket(name='Curve', in_out='INPUT', socket_type='NodeSocketGeometry')
_s = ng_wrapspanningpointsinwrapframe.interface.new_socket(name='WrapObjectPositionGlob', in_out='INPUT', socket_type='NodeSocketVector')
_s = ng_wrapspanningpointsinwrapframe.interface.new_socket(name='PositionField', in_out='INPUT', socket_type='NodeSocketVector')
_N = ng_wrapspanningpointsinwrapframe.nodes; _L = ng_wrapspanningpointsinwrapframe.links
n0 = _N.new('NodeGroupOutput'); n0.name = 'Group Output'; n0.location = (618, 0)
n1 = _N.new('NodeGroupInput'); n1.name = 'Group Input'; n1.location = (-652, 207)
n2 = _N.new('GeometryNodeSampleIndex'); n2.name = 'Sample Index'; n2.location = (347, -69)
n2.data_type = 'FLOAT_VECTOR'
n3 = _N.new('GeometryNodeSampleIndex'); n3.name = 'Sample Index.001'; n3.location = (340, -308)
n3.data_type = 'FLOAT_VECTOR'
n4 = _N.new('ShaderNodeMath'); n4.name = 'Math.001'; n4.location = (170, -463)
n4.inputs[1].default_value = 1.0
n5 = _N.new('FunctionNodeRotateVector'); n5.name = 'Rotate Vector'; n5.location = (800, -119)
n6 = _N.new('FunctionNodeRotateVector'); n6.name = 'Rotate Vector.001'; n6.location = (766, -334)
n7 = _N.new('ShaderNodeVectorMath'); n7.name = 'Vector Math'; n7.location = (657, -40)
n7.operation = 'SUBTRACT'
n8 = _N.new('ShaderNodeVectorMath'); n8.name = 'Vector Math.004'; n8.location = (522, -510)
n8.operation = 'SUBTRACT'
n9 = _N.new('NodeFrame'); n9.name = 'Frame'; n9.location = (-401, 255)
n9.label = 'Get index and 3D vec of wrap crossing points in wrap obj frame'
n9.width = 970
n10 = _N.new('NodeReroute'); n10.name = 'Reroute.018'; n10.location = (124, -419)
n10.width = 16
n10.socket_idname = 'NodeSocketInt'
n11 = _N.new('NodeReroute'); n11.name = 'Reroute.010'; n11.location = (187, -96)
n11.width = 16
n11.socket_idname = 'NodeSocketGeometry'
n12 = _N.new('NodeReroute'); n12.name = 'Reroute.019'; n12.location = (114, -188)
n12.width = 16
n12.socket_idname = 'NodeSocketVector'
n13 = _N.new('NodeReroute'); n13.name = 'Reroute.016'; n13.location = (36, -206)
n13.width = 16
n13.socket_idname = 'NodeSocketVector'
n2.parent = n9
n3.parent = n9
n4.parent = n9
n5.parent = n9
n6.parent = n9
n7.parent = n9
n8.parent = n9
n10.parent = n9
n11.parent = n9
n12.parent = n9
n13.parent = n9
_L.new(n11.outputs[0], n2.inputs[0])
_L.new(n11.outputs[0], n3.inputs[0])
_L.new(n12.outputs[0], n7.inputs[1])
_L.new(n7.outputs[0], n5.inputs[0])
_L.new(n4.outputs[0], n3.inputs[2])
_L.new(n13.outputs[0], n3.inputs[1])
_L.new(n12.outputs[0], n8.inputs[1])
_L.new(n8.outputs[0], n6.inputs[0])
_L.new(n13.outputs[0], n2.inputs[1])
_L.new(n10.outputs[0], n4.inputs[0])
_L.new(n2.outputs[0], n7.inputs[0])
_L.new(n10.outputs[0], n2.inputs[2])
_L.new(n3.outputs[0], n8.inputs[0])
_L.new(n1.outputs[3], n12.inputs[0])
_L.new(n1.outputs[2], n11.inputs[0])
_L.new(n1.outputs[1], n10.inputs[0])
_L.new(n1.outputs[0], n5.inputs[1])
_L.new(n1.outputs[0], n6.inputs[1])
_L.new(n1.outputs[4], n13.inputs[0])
_L.new(n5.outputs[0], n0.inputs[0])
_L.new(n6.outputs[0], n0.inputs[1])
n0.is_active_output = True
ng_booleanthatflipsbasedonshortestside = bpy.data.node_groups.new('BooleanThatFlipsBasedOnShortestSide', 'GeometryNodeTree')
_s = ng_booleanthatflipsbasedonshortestside.interface.new_socket(name='Result', in_out='OUTPUT', socket_type='NodeSocketBool')
_s = ng_booleanthatflipsbasedonshortestside.interface.new_socket(name='Vector', in_out='INPUT', socket_type='NodeSocketVector')
_s.min_value = -1e+04
_s.max_value = 1e+04
_s = ng_booleanthatflipsbasedonshortestside.interface.new_socket(name='Vector', in_out='INPUT', socket_type='NodeSocketVector')
_s.default_value = (-1.0, -1.0, -1.0)
_s.min_value = -1e+04
_s.max_value = 1e+04
_N = ng_booleanthatflipsbasedonshortestside.nodes; _L = ng_booleanthatflipsbasedonshortestside.links
n0 = _N.new('NodeGroupOutput'); n0.name = 'Group Output'; n0.location = (535, 0)
n1 = _N.new('NodeGroupInput'); n1.name = 'Group Input'; n1.location = (-515, 0)
n2 = _N.new('ShaderNodeVectorMath'); n2.name = 'Vector Math.007'; n2.location = (29, -39)
n2.operation = 'MULTIPLY'
n2.inputs[1].default_value = (-1.0, -1.0, -1.0)
n3 = _N.new('ShaderNodeVectorMath'); n3.name = 'Vector Math.009'; n3.location = (227, -150)
n3.operation = 'CROSS_PRODUCT'
n4 = _N.new('ShaderNodeVectorMath'); n4.name = 'Vector Math.010'; n4.location = (445, -197)
n4.operation = 'DOT_PRODUCT'
n4.inputs[1].default_value = (0.0, 0.0, 1.0)
n5 = _N.new('FunctionNodeCompare'); n5.name = 'Compare'; n5.location = (630, -201)
n5.operation = 'LESS_THAN'
n6 = _N.new('NodeFrame'); n6.name = 'Frame.010'; n6.location = (-315, 100)
n6.label = 'compute cross(p0_or, or_p1) and dotproduct to check wrap side'
n6.width = 799
n2.parent = n6
n3.parent = n6
n4.parent = n6
n5.parent = n6
_L.new(n2.outputs[0], n3.inputs[0])
_L.new(n4.outputs[1], n5.inputs[0])
_L.new(n3.outputs[0], n4.inputs[0])
_L.new(n1.outputs[0], n2.inputs[0])
_L.new(n1.outputs[1], n3.inputs[1])
_L.new(n5.outputs[0], n0.inputs[0])
n0.is_active_output = True
ng_setfirstlastwrapanddistributepointsinbetween = bpy.data.node_groups.new('SetFirstLastWrapAndDistributePointsInBetween', 'GeometryNodeTree')
_s = ng_setfirstlastwrapanddistributepointsinbetween.interface.new_socket(name='WrappedCurve', in_out='OUTPUT', socket_type='NodeSocketGeometry')
_s = ng_setfirstlastwrapanddistributepointsinbetween.interface.new_socket(name='ProxWrapPoint WrapFrame', in_out='INPUT', socket_type='NodeSocketVector')
_s.min_value = -1e+04
_s.max_value = 1e+04
_s = ng_setfirstlastwrapanddistributepointsinbetween.interface.new_socket(name='DistWrapPoint WrapFrame', in_out='INPUT', socket_type='NodeSocketVector')
_s.min_value = -1e+04
_s.max_value = 1e+04
_s = ng_setfirstlastwrapanddistributepointsinbetween.interface.new_socket(name='WrapObject', in_out='INPUT', socket_type='NodeSocketGeometry')
_s = ng_setfirstlastwrapanddistributepointsinbetween.interface.new_socket(name='NumberOfWrappingPoints', in_out='INPUT', socket_type='NodeSocketInt')
_s.default_value = 3
_s.min_value = 1
_s.max_value = 100000
_s = ng_setfirstlastwrapanddistributepointsinbetween.interface.new_socket(name='WrappingCurveSection', in_out='INPUT', socket_type='NodeSocketGeometry')
_s = ng_setfirstlastwrapanddistributepointsinbetween.interface.new_socket(name='IndexField', in_out='INPUT', socket_type='NodeSocketFloat')
_s = ng_setfirstlastwrapanddistributepointsinbetween.interface.new_socket(name='BooleanForFlipWrap', in_out='INPUT', socket_type='NodeSocketBool')
_s = ng_setfirstlastwrapanddistributepointsinbetween.interface.new_socket(name='FlipWrapSign', in_out='INPUT', socket_type='NodeSocketFloat')
_s.default_value = -1.0
_s.min_value = -1e+04
_s.max_value = 1e+04
_s = ng_setfirstlastwrapanddistributepointsinbetween.interface.new_socket(name='WrapObjectGlobalRotation', in_out='INPUT', socket_type='NodeSocketRotation')
_s = ng_setfirstlastwrapanddistributepointsinbetween.interface.new_socket(name='WrapObjectGlobalPosition', in_out='INPUT', socket_type='NodeSocketVector')
_s.min_value = -1e+04
_s.max_value = 1e+04
_N = ng_setfirstlastwrapanddistributepointsinbetween.nodes; _L = ng_setfirstlastwrapanddistributepointsinbetween.links
n0 = _N.new('NodeGroupOutput'); n0.name = 'Group Output'; n0.location = (1715, 0)
n1 = _N.new('NodeGroupInput'); n1.name = 'Group Input'; n1.location = (-2889, 254)
n2 = _N.new('GeometryNodeSetPosition'); n2.name = 'Set Position'; n2.location = (1953, -501)
n3 = _N.new('ShaderNodeVectorMath'); n3.name = 'Vector Math.001'; n3.location = (30, -40)
n3.label = 'Local_x = post - pre'
n3.width = 156
n3.operation = 'SUBTRACT'
n4 = _N.new('ShaderNodeVectorMath'); n4.name = 'Vector Math.002'; n4.location = (231, -129)
n4.label = 'Y_temp = Ztemp x local_x'
n4.width = 232
n4.operation = 'CROSS_PRODUCT'
n5 = _N.new('FunctionNodeRotateVector'); n5.name = 'Rotate Vector.003'; n5.location = (36, -181)
n5.inputs[0].default_value = (0.0, 0.0, 1.0)
n6 = _N.new('GeometryNodeRaycast'); n6.name = 'Raycast.001'; n6.location = (1518, -40)
n7 = _N.new('GeometryNodeResampleCurve'); n7.name = 'Resample Curve'; n7.location = (30, -274)
n7.keep_last_segment = False
n8 = _N.new('GeometryNodeCurveEndpointSelection'); n8.name = 'Endpoint Selection'; n8.location = (30, -40)
n8.inputs[1].default_value = 0
n9 = _N.new('GeometryNodeCurveEndpointSelection'); n9.name = 'Endpoint Selection.001'; n9.location = (354, -73)
n9.inputs[0].default_value = 0
n10 = _N.new('GeometryNodeAttributeStatistic'); n10.name = 'Attribute Statistic.001'; n10.location = (477, -292)
n11 = _N.new('ShaderNodeMapRange'); n11.name = 'Map Range'; n11.location = (1247, -307)
n12 = _N.new('ShaderNodeVectorMath'); n12.name = 'Vector Math.008'; n12.location = (666, -110)
n12.label = 'local_z = local_X x local_y'
n12.width = 239
n12.operation = 'CROSS_PRODUCT'
n13 = _N.new('FunctionNodeAxisAngleToRotation'); n13.name = 'Axis Angle to Rotation'; n13.location = (1032, -127)
n14 = _N.new('GeometryNodeSetPosition'); n14.name = 'Set Position.003'; n14.location = (155, -179)
n15 = _N.new('GeometryNodeSetPosition'); n15.name = 'Set Position.001'; n15.location = (504, -174)
n16 = _N.new('NodeFrame'); n16.name = 'Frame.002'; n16.location = (1350, -727)
n16.label = 'Skip first and last'
n16.width = 390
n17 = _N.new('GeometryNodeCaptureAttribute'); n17.name = 'Capture Attribute.002'; n17.location = (196, -272)
n17.capture_items.clear()
n18 = _N.new('FunctionNodeBooleanMath'); n18.name = 'Boolean Math.003'; n18.location = (1769, -607)
n19 = _N.new('NodeReroute'); n19.name = 'Reroute.002'; n19.location = (576, -316)
n19.width = 16
n19.socket_idname = 'NodeSocketVector'
n20 = _N.new('NodeFrame'); n20.name = 'Frame.005'; n20.location = (-1496, -424)
n20.label = 'Set first and last wrap point position'
n20.width = 674
n21 = _N.new('NodeFrame'); n21.name = 'Frame.008'; n21.location = (-457, 128)
n21.label = 'Raycast points on wrap between first and last'
n21.width = 2122
n22 = _N.new('ShaderNodeMath'); n22.name = 'Math.007'; n22.location = (906, -720)
n22.operation = 'MULTIPLY'
n22.inputs[1].default_value = -1.0
n23 = _N.new('ShaderNodeMath'); n23.name = 'Math.006'; n23.location = (961, -513)
n24 = _N.new('ShaderNodeMath'); n24.name = 'Math.009'; n24.location = (1109, -771)
n25 = _N.new('GeometryNodeSwitch'); n25.name = 'Switch.002'; n25.location = (182, -783)
n25.input_type = 'FLOAT'
n25.inputs[1].default_value = 0.0
n25.inputs[2].default_value = 3.142
n26 = _N.new('ShaderNodeMath'); n26.name = 'Math.010'; n26.location = (634, -514)
n26.operation = 'MULTIPLY'
n26.inputs[0].default_value = 1.571
n27 = _N.new('FunctionNodeRotateVector'); n27.name = 'Rotate Vector.010'; n27.location = (1380, -190)
n28 = _N.new('FunctionNodeRotateVector'); n28.name = 'Rotate Vector.011'; n28.location = (1613, -302)
n29 = _N.new('NodeReroute'); n29.name = 'Reroute.032'; n29.location = (1167, -273)
n29.width = 16
n29.socket_idname = 'NodeSocketVector'
n30 = _N.new('NodeReroute'); n30.name = 'Reroute.033'; n30.location = (881, -617)
n30.width = 16
n30.socket_idname = 'NodeSocketRotation'
n31 = _N.new('NodeFrame'); n31.name = 'Frame'; n31.location = (30, -40)
n31.label = 'Create frame perp to wrap interect. Y is proj dir, Z the Rot ax'
n31.width = 1204
n32 = _N.new('NodeFrame'); n32.name = 'Frame.001'; n32.location = (-762, 970)
n32.label = 'Distribute proj dirs. along an arc with midpoint = loc_y'
n32.width = 1784
n33 = _N.new('FunctionNodeBooleanMath'); n33.name = 'Boolean Math.005'; n33.location = (220, -40)
n33.operation = 'NOT'
n34 = _N.new('GeometryNodeCurveEndpointSelection'); n34.name = 'Endpoint Selection.002'; n34.location = (30, -58)
n35 = _N.new('ShaderNodeVectorMath'); n35.name = 'Vector Math.005'; n35.location = (276, -40)
n36 = _N.new('ShaderNodeVectorMath'); n36.name = 'Vector Math.006'; n36.location = (441, -121)
n37 = _N.new('FunctionNodeRotateVector'); n37.name = 'Rotate Vector.002'; n37.location = (30, -76)
n38 = _N.new('FunctionNodeRotateVector'); n38.name = 'Rotate Vector.004'; n38.location = (65, -264)
n39 = _N.new('NodeFrame'); n39.name = 'Frame.006'; n39.location = (-2176, -581)
n39.label = 'Convert wrap points back to global frame'
n39.width = 610
n40 = _N.new('NodeReroute'); n40.name = 'Reroute'; n40.location = (-2249, -790)
n40.width = 16
n40.socket_idname = 'NodeSocketVector'
n41 = _N.new('NodeReroute'); n41.name = 'Reroute.001'; n41.location = (-2242, -762)
n41.width = 16
n41.socket_idname = 'NodeSocketRotation'
n42 = _N.new('NodeReroute'); n42.name = 'Reroute.003'; n42.location = (-2206, -498)
n42.width = 16
n42.socket_idname = 'NodeSocketVector'
n43 = _N.new('NodeReroute'); n43.name = 'Reroute.004'; n43.location = (-2224, -679)
n43.width = 16
n43.socket_idname = 'NodeSocketVector'
n2.parent = n21
n3.parent = n31
n4.parent = n31
n5.parent = n31
n6.parent = n21
n7.parent = n21
n8.parent = n20
n9.parent = n20
n10.parent = n21
n11.parent = n21
n12.parent = n31
n13.parent = n31
n14.parent = n20
n15.parent = n20
n16.parent = n21
n17.parent = n21
n18.parent = n21
n19.parent = n31
n22.parent = n21
n23.parent = n21
n24.parent = n21
n25.parent = n21
n26.parent = n21
n27.parent = n32
n28.parent = n32
n29.parent = n31
n30.parent = n32
n31.parent = n32
n33.parent = n16
n34.parent = n16
n35.parent = n39
n36.parent = n39
n37.parent = n39
n38.parent = n39
_L.new(n25.outputs[0], n23.inputs[1])
_L.new(n13.outputs[0], n27.inputs[1])
_L.new(n23.outputs[0], n11.inputs[3])
_L.new(n26.outputs[0], n22.inputs[0])
_L.new(n4.outputs[0], n19.inputs[0])
_L.new(n27.outputs[0], n28.inputs[0])
_L.new(n9.outputs[0], n15.inputs[1])
_L.new(n22.outputs[0], n24.inputs[0])
_L.new(n14.outputs[0], n15.inputs[0])
_L.new(n15.outputs[0], n7.inputs[0])
_L.new(n17.outputs[1], n11.inputs[0])
_L.new(n17.outputs[1], n10.inputs[2])
_L.new(n17.outputs[0], n10.inputs[0])
_L.new(n19.outputs[0], n12.inputs[1])
_L.new(n6.outputs[1], n2.inputs[2])
_L.new(n24.outputs[0], n11.inputs[4])
_L.new(n3.outputs[0], n12.inputs[0])
_L.new(n28.outputs[0], n6.inputs[3])
_L.new(n8.outputs[0], n14.inputs[1])
_L.new(n12.outputs[0], n13.inputs[0])
_L.new(n17.outputs[0], n2.inputs[0])
_L.new(n6.outputs[0], n18.inputs[1])
_L.new(n29.outputs[0], n27.inputs[0])
_L.new(n10.outputs[4], n11.inputs[2])
_L.new(n10.outputs[3], n11.inputs[1])
_L.new(n11.outputs[0], n13.inputs[1])
_L.new(n25.outputs[0], n24.inputs[1])
_L.new(n34.outputs[0], n33.inputs[0])
_L.new(n3.outputs[0], n4.inputs[1])
_L.new(n19.outputs[0], n29.inputs[0])
_L.new(n18.outputs[0], n2.inputs[1])
_L.new(n33.outputs[0], n18.inputs[0])
_L.new(n5.outputs[0], n4.inputs[0])
_L.new(n26.outputs[0], n23.inputs[0])
_L.new(n7.outputs[0], n17.inputs[0])
_L.new(n30.outputs[0], n28.inputs[1])
_L.new(n1.outputs[2], n6.inputs[0])
_L.new(n1.outputs[7], n26.inputs[1])
_L.new(n1.outputs[4], n14.inputs[0])
_L.new(n1.outputs[5], n17.inputs[1])
_L.new(n1.outputs[8], n30.inputs[0])
_L.new(n1.outputs[3], n7.inputs[2])
_L.new(n1.outputs[6], n25.inputs[0])
_L.new(n2.outputs[0], n0.inputs[0])
_L.new(n1.outputs[1], n3.inputs[0])
_L.new(n1.outputs[0], n3.inputs[1])
_L.new(n37.outputs[0], n35.inputs[0])
_L.new(n38.outputs[0], n36.inputs[0])
_L.new(n35.outputs[0], n14.inputs[2])
_L.new(n36.outputs[0], n15.inputs[2])
_L.new(n43.outputs[0], n37.inputs[0])
_L.new(n40.outputs[0], n38.inputs[0])
_L.new(n41.outputs[0], n37.inputs[1])
_L.new(n41.outputs[0], n38.inputs[1])
_L.new(n42.outputs[0], n35.inputs[1])
_L.new(n42.outputs[0], n36.inputs[1])
_L.new(n1.outputs[1], n40.inputs[0])
_L.new(n1.outputs[8], n41.inputs[0])
_L.new(n1.outputs[9], n42.inputs[0])
_L.new(n1.outputs[0], n43.inputs[0])
n0.is_active_output = True
ng_compute_proximal_wrap_point_xy = bpy.data.node_groups.new('Compute proximal wrap point XY', 'GeometryNodeTree')
_s = ng_compute_proximal_wrap_point_xy.interface.new_socket(name='Prox point planar', in_out='OUTPUT', socket_type='NodeSocketVector')
_s = ng_compute_proximal_wrap_point_xy.interface.new_socket(name='Vector', in_out='INPUT', socket_type='NodeSocketVector')
_s.min_value = -1e+04
_s.max_value = 1e+04
_s = ng_compute_proximal_wrap_point_xy.interface.new_socket(name='Radius squared', in_out='INPUT', socket_type='NodeSocketFloat')
_s.default_value = 0.5
_s.min_value = -1e+04
_s.max_value = 1e+04
_s = ng_compute_proximal_wrap_point_xy.interface.new_socket(name='Radius', in_out='INPUT', socket_type='NodeSocketFloat')
_s.default_value = 0.5
_s.min_value = -1e+04
_s.max_value = 1e+04
_N = ng_compute_proximal_wrap_point_xy.nodes; _L = ng_compute_proximal_wrap_point_xy.links
n0 = _N.new('NodeGroupOutput'); n0.name = 'Group Output'; n0.location = (1160, 44)
n1 = _N.new('NodeGroupInput'); n1.name = 'Group Input'; n1.location = (-1250, -63)
n2 = _N.new('ShaderNodeSeparateXYZ'); n2.name = 'Separate XYZ'; n2.location = (-1036, 122)
n3 = _N.new('ShaderNodeMath'); n3.name = 'Math.002'; n3.location = (-808, 261)
n3.label = 'x^2'
n3.operation = 'POWER'
n3.inputs[1].default_value = 2.0
n4 = _N.new('ShaderNodeMath'); n4.name = 'Math.003'; n4.location = (-805, 67)
n4.label = 'y^2'
n4.operation = 'POWER'
n4.inputs[1].default_value = 2.0
n5 = _N.new('ShaderNodeMath'); n5.name = 'Math.005'; n5.location = (-582, 131)
n5.label = 'x^2 + y^2'
n6 = _N.new('ShaderNodeMath'); n6.name = 'Math.006'; n6.location = (-361, 112)
n6.label = 'x^2 + y^2 - R^2'
n6.operation = 'SUBTRACT'
n7 = _N.new('ShaderNodeMath'); n7.name = 'Math.007'; n7.location = (-178, 107)
n7.label = '(x^2 + y^2 - R^2)^0.5'
n7.width = 158
n7.operation = 'SQRT'
n8 = _N.new('ShaderNodeMath'); n8.name = 'Math.008'; n8.location = (-9, 138)
n8.label = 'y*(x^2 + y^2 - R^2)^0.5'
n8.operation = 'MULTIPLY'
n9 = _N.new('ShaderNodeMath'); n9.name = 'Math.009'; n9.location = (157, 118)
n9.label = 'R*y*(x^2 + y^2 - R^2)^0.5'
n9.operation = 'MULTIPLY'
n10 = _N.new('ShaderNodeMath'); n10.name = 'Math.010'; n10.location = (61, -98)
n10.label = 'x*R^2'
n10.operation = 'MULTIPLY'
n11 = _N.new('ShaderNodeMath'); n11.name = 'Math.011'; n11.location = (342, 47)
n11.label = 'x*R^2 + R*y*(x^2 + y^2 - R^2)^0.5'
n12 = _N.new('ShaderNodeMath'); n12.name = 'Math.012'; n12.location = (534, -3)
n12.label = '(x*R^2 + R*y*(x^2 + y^2 - R^2)^0.5 ) / (x^2 + y^2)'
n12.operation = 'DIVIDE'
n13 = _N.new('ShaderNodeMath'); n13.name = 'Math.013'; n13.location = (-22, -459)
n13.label = 'x*(x^2 + y^2 - R^2)^0.5'
n13.operation = 'MULTIPLY'
n14 = _N.new('ShaderNodeMath'); n14.name = 'Math.014'; n14.location = (185, -451)
n14.label = 'R*x*(x^2 + y^2 - R^2)^0.5'
n14.operation = 'MULTIPLY'
n15 = _N.new('ShaderNodeMath'); n15.name = 'Math.015'; n15.location = (58, -274)
n15.label = 'y*R^2'
n15.operation = 'MULTIPLY'
n16 = _N.new('ShaderNodeMath'); n16.name = 'Math.016'; n16.location = (383, -273)
n16.label = 'y*R^2 - R*x*(x^2 + y^2 - R^2)^0.5'
n16.operation = 'SUBTRACT'
n17 = _N.new('ShaderNodeMath'); n17.name = 'Math.017'; n17.location = (610, -276)
n17.label = '(y*R^2 - R*x*(x^2 + y^2 - R^2)^0.5) / (x^2 + y^2)'
n17.operation = 'DIVIDE'
n18 = _N.new('ShaderNodeCombineXYZ'); n18.name = 'Combine XYZ'; n18.location = (777, -71)
_L.new(n2.outputs[0], n10.inputs[1])
_L.new(n11.outputs[0], n12.inputs[0])
_L.new(n2.outputs[1], n4.inputs[0])
_L.new(n3.outputs[0], n5.inputs[0])
_L.new(n2.outputs[1], n8.inputs[1])
_L.new(n5.outputs[0], n6.inputs[0])
_L.new(n4.outputs[0], n5.inputs[1])
_L.new(n9.outputs[0], n11.inputs[0])
_L.new(n6.outputs[0], n7.inputs[0])
_L.new(n2.outputs[0], n3.inputs[0])
_L.new(n8.outputs[0], n9.inputs[0])
_L.new(n10.outputs[0], n11.inputs[1])
_L.new(n7.outputs[0], n8.inputs[0])
_L.new(n5.outputs[0], n12.inputs[1])
_L.new(n1.outputs[0], n2.inputs[0])
_L.new(n1.outputs[2], n9.inputs[1])
_L.new(n1.outputs[1], n6.inputs[1])
_L.new(n1.outputs[1], n10.inputs[0])
_L.new(n7.outputs[0], n13.inputs[0])
_L.new(n2.outputs[0], n13.inputs[1])
_L.new(n13.outputs[0], n14.inputs[0])
_L.new(n1.outputs[2], n14.inputs[1])
_L.new(n1.outputs[1], n15.inputs[0])
_L.new(n2.outputs[1], n15.inputs[1])
_L.new(n15.outputs[0], n16.inputs[0])
_L.new(n14.outputs[0], n16.inputs[1])
_L.new(n16.outputs[0], n17.inputs[0])
_L.new(n5.outputs[0], n17.inputs[1])
_L.new(n12.outputs[0], n18.inputs[0])
_L.new(n17.outputs[0], n18.inputs[1])
_L.new(n2.outputs[2], n18.inputs[2])
_L.new(n18.outputs[0], n0.inputs[0])
n0.is_active_output = True
ng_compute_distal_wrap_point_xy = bpy.data.node_groups.new('Compute distal wrap point XY', 'GeometryNodeTree')
_s = ng_compute_distal_wrap_point_xy.interface.new_socket(name='Dist point planar', in_out='OUTPUT', socket_type='NodeSocketVector')
_s = ng_compute_distal_wrap_point_xy.interface.new_socket(name='Vector', in_out='INPUT', socket_type='NodeSocketVector')
_s.min_value = -1e+04
_s.max_value = 1e+04
_s = ng_compute_distal_wrap_point_xy.interface.new_socket(name='Radius squared', in_out='INPUT', socket_type='NodeSocketFloat')
_s.default_value = 0.5
_s.min_value = -1e+04
_s.max_value = 1e+04
_s = ng_compute_distal_wrap_point_xy.interface.new_socket(name='Radius', in_out='INPUT', socket_type='NodeSocketFloat')
_s.default_value = 0.5
_s.min_value = -1e+04
_s.max_value = 1e+04
_N = ng_compute_distal_wrap_point_xy.nodes; _L = ng_compute_distal_wrap_point_xy.links
n0 = _N.new('NodeGroupOutput'); n0.name = 'Group Output'; n0.location = (984, 37)
n1 = _N.new('NodeGroupInput'); n1.name = 'Group Input'; n1.location = (-1250, -63)
n2 = _N.new('ShaderNodeSeparateXYZ'); n2.name = 'Separate XYZ'; n2.location = (-1034, 88)
n3 = _N.new('ShaderNodeMath'); n3.name = 'Math.002'; n3.location = (-767, 244)
n3.label = 'x^2'
n3.operation = 'POWER'
n3.inputs[1].default_value = 2.0
n4 = _N.new('ShaderNodeMath'); n4.name = 'Math.003'; n4.location = (-807, 38)
n4.label = 'y^2'
n4.operation = 'POWER'
n4.inputs[1].default_value = 2.0
n5 = _N.new('ShaderNodeMath'); n5.name = 'Math.005'; n5.location = (-582, 131)
n5.label = 'x^2 + y^2'
n6 = _N.new('ShaderNodeMath'); n6.name = 'Math.006'; n6.location = (-361, 112)
n6.label = 'x^2 + y^2 - R^2'
n6.operation = 'SUBTRACT'
n7 = _N.new('ShaderNodeMath'); n7.name = 'Math.007'; n7.location = (-178, 107)
n7.label = '(x^2 + y^2 - R^2)^0.5'
n7.width = 158
n7.operation = 'SQRT'
n8 = _N.new('ShaderNodeMath'); n8.name = 'Math.008'; n8.location = (-9, 138)
n8.label = 'y*(x^2 + y^2 - R^2)^0.5'
n8.operation = 'MULTIPLY'
n9 = _N.new('ShaderNodeMath'); n9.name = 'Math.009'; n9.location = (157, 118)
n9.label = 'R*y*(x^2 + y^2 - R^2)^0.5'
n9.operation = 'MULTIPLY'
n10 = _N.new('ShaderNodeMath'); n10.name = 'Math.010'; n10.location = (69, -94)
n10.label = 'x*R^2'
n10.operation = 'MULTIPLY'
n11 = _N.new('ShaderNodeMath'); n11.name = 'Math.011'; n11.location = (342, 47)
n11.label = 'x*R^2 - R*y*(x^2 + y^2 - R^2)^0.5'
n11.operation = 'SUBTRACT'
n12 = _N.new('ShaderNodeMath'); n12.name = 'Math.012'; n12.location = (534, -3)
n12.label = '(x*R^2 - R*y*(x^2 + y^2 - R^2)^0.5 ) / (x^2 + y^2)'
n12.operation = 'DIVIDE'
n13 = _N.new('ShaderNodeMath'); n13.name = 'Math.013'; n13.location = (-22, -459)
n13.label = 'x*(x^2 + y^2 - R^2)^0.5'
n13.operation = 'MULTIPLY'
n14 = _N.new('ShaderNodeMath'); n14.name = 'Math.014'; n14.location = (185, -451)
n14.label = 'R*x*(x^2 + y^2 - R^2)^0.5'
n14.operation = 'MULTIPLY'
n15 = _N.new('ShaderNodeMath'); n15.name = 'Math.015'; n15.location = (58, -274)
n15.label = 'y*R^2'
n15.operation = 'MULTIPLY'
n16 = _N.new('ShaderNodeMath'); n16.name = 'Math.016'; n16.location = (383, -273)
n16.label = 'y*R^2 + R*x*(x^2 + y^2 - R^2)^0.5'
n17 = _N.new('ShaderNodeMath'); n17.name = 'Math.017'; n17.location = (610, -276)
n17.label = '(y*R^2 + R*x*(x^2 + y^2 - R^2)^0.5) / (x^2 + y^2)'
n17.operation = 'DIVIDE'
n18 = _N.new('ShaderNodeCombineXYZ'); n18.name = 'Combine XYZ'; n18.location = (787, -4)
_L.new(n2.outputs[0], n10.inputs[1])
_L.new(n11.outputs[0], n12.inputs[0])
_L.new(n2.outputs[1], n4.inputs[0])
_L.new(n3.outputs[0], n5.inputs[0])
_L.new(n2.outputs[1], n8.inputs[1])
_L.new(n5.outputs[0], n6.inputs[0])
_L.new(n4.outputs[0], n5.inputs[1])
_L.new(n6.outputs[0], n7.inputs[0])
_L.new(n2.outputs[0], n3.inputs[0])
_L.new(n8.outputs[0], n9.inputs[0])
_L.new(n7.outputs[0], n8.inputs[0])
_L.new(n5.outputs[0], n12.inputs[1])
_L.new(n1.outputs[0], n2.inputs[0])
_L.new(n1.outputs[2], n9.inputs[1])
_L.new(n1.outputs[1], n6.inputs[1])
_L.new(n1.outputs[1], n10.inputs[0])
_L.new(n7.outputs[0], n13.inputs[0])
_L.new(n2.outputs[0], n13.inputs[1])
_L.new(n13.outputs[0], n14.inputs[0])
_L.new(n1.outputs[2], n14.inputs[1])
_L.new(n1.outputs[1], n15.inputs[0])
_L.new(n2.outputs[1], n15.inputs[1])
_L.new(n15.outputs[0], n16.inputs[0])
_L.new(n14.outputs[0], n16.inputs[1])
_L.new(n16.outputs[0], n17.inputs[0])
_L.new(n5.outputs[0], n17.inputs[1])
_L.new(n10.outputs[0], n11.inputs[0])
_L.new(n9.outputs[0], n11.inputs[1])
_L.new(n2.outputs[2], n18.inputs[2])
_L.new(n12.outputs[0], n18.inputs[0])
_L.new(n17.outputs[0], n18.inputs[1])
_L.new(n18.outputs[0], n0.inputs[0])
n0.is_active_output = True
ng_compute_z_positions = bpy.data.node_groups.new('Compute Z positions', 'GeometryNodeTree')
_s = ng_compute_z_positions.interface.new_socket(name='Prox wrap point XYZ', in_out='OUTPUT', socket_type='NodeSocketVector')
_s = ng_compute_z_positions.interface.new_socket(name='Dist wrap point XYZ', in_out='OUTPUT', socket_type='NodeSocketVector')
_s = ng_compute_z_positions.interface.new_socket(name='Pre wrap pathpoint', in_out='INPUT', socket_type='NodeSocketVector')
_s = ng_compute_z_positions.interface.new_socket(name='Prox point planar', in_out='INPUT', socket_type='NodeSocketVector')
_s = ng_compute_z_positions.interface.new_socket(name='Dist point planar', in_out='INPUT', socket_type='NodeSocketVector')
_s = ng_compute_z_positions.interface.new_socket(name='Post wrap pathpoint', in_out='INPUT', socket_type='NodeSocketVector')
_s = ng_compute_z_positions.interface.new_socket(name='Radius', in_out='INPUT', socket_type='NodeSocketFloat')
_s = ng_compute_z_positions.interface.new_socket(name='Radius squared', in_out='INPUT', socket_type='NodeSocketFloat')
_N = ng_compute_z_positions.nodes; _L = ng_compute_z_positions.links
n0 = _N.new('NodeGroupOutput'); n0.name = 'Group Output'; n0.location = (1501, 48)
n1 = _N.new('NodeGroupInput'); n1.name = 'Group Input'; n1.location = (-1253, -20)
n2 = _N.new('ShaderNodeMath'); n2.name = 'Math'; n2.location = (92, -40)
n2.operation = 'SUBTRACT'
n3 = _N.new('ShaderNodeMath'); n3.name = 'Math.001'; n3.location = (69, -321)
n3.operation = 'SUBTRACT'
n4 = _N.new('ShaderNodeMath'); n4.name = 'Math.002'; n4.location = (282, -86)
n4.operation = 'POWER'
n4.inputs[1].default_value = 2.0
n5 = _N.new('ShaderNodeMath'); n5.name = 'Math.003'; n5.location = (276, -316)
n5.operation = 'POWER'
n5.inputs[1].default_value = 2.0
n6 = _N.new('ShaderNodeMath'); n6.name = 'Math.004'; n6.location = (470, -198)
n7 = _N.new('ShaderNodeMath'); n7.name = 'Math.005'; n7.location = (29, -549)
n7.operation = 'MULTIPLY'
n7.inputs[1].default_value = 2.0
n8 = _N.new('ShaderNodeMath'); n8.name = 'Math.006'; n8.location = (666, -229)
n8.operation = 'DIVIDE'
n9 = _N.new('ShaderNodeMath'); n9.name = 'Math.007'; n9.location = (907, -203)
n9.operation = 'SUBTRACT'
n9.inputs[0].default_value = 1.0
n10 = _N.new('ShaderNodeMath'); n10.name = 'Math.008'; n10.location = (1071, -340)
n10.operation = 'ARCCOSINE'
n11 = _N.new('ShaderNodeMath'); n11.name = 'Math.009'; n11.location = (1243, -450)
n11.operation = 'MULTIPLY'
n12 = _N.new('ShaderNodeMath'); n12.name = 'Math.010'; n12.location = (1435, -438)
n12.width = 125
n12.operation = 'ABSOLUTE'
n13 = _N.new('NodeFrame'); n13.name = 'Frame'; n13.location = (-396, -85)
n13.label = 'Length of line between prox to dist point'
n13.width = 1589
n14 = _N.new('ShaderNodeVectorMath'); n14.name = 'Vector Math'; n14.location = (-409, 529)
n14.operation = 'DISTANCE'
n15 = _N.new('ShaderNodeSeparateXYZ'); n15.name = 'Separate XYZ'; n15.location = (-817, 98)
n16 = _N.new('ShaderNodeSeparateXYZ'); n16.name = 'Separate XYZ.001'; n16.location = (-819, 228)
n17 = _N.new('ShaderNodeSeparateXYZ'); n17.name = 'Separate XYZ.002'; n17.location = (-821, 362)
n18 = _N.new('ShaderNodeSeparateXYZ'); n18.name = 'Separate XYZ.003'; n18.location = (-812, -48)
n19 = _N.new('ShaderNodeCombineXYZ'); n19.name = 'Combine XYZ'; n19.location = (-615, 518)
n20 = _N.new('ShaderNodeCombineXYZ'); n20.name = 'Combine XYZ.001'; n20.location = (-608, 377)
n21 = _N.new('ShaderNodeCombineXYZ'); n21.name = 'Combine XYZ.002'; n21.location = (-585, 125)
n22 = _N.new('ShaderNodeCombineXYZ'); n22.name = 'Combine XYZ.003'; n22.location = (-576, -25)
n23 = _N.new('ShaderNodeVectorMath'); n23.name = 'Vector Math.003'; n23.location = (-321, 58)
n23.operation = 'DISTANCE'
n24 = _N.new('ShaderNodeMath'); n24.name = 'Math.011'; n24.location = (-310, 337)
n24.operation = 'SUBTRACT'
n25 = _N.new('ShaderNodeMath'); n25.name = 'Math.012'; n25.location = (443, 232)
n26 = _N.new('ShaderNodeMath'); n26.name = 'Math.013'; n26.location = (644, 237)
n27 = _N.new('ShaderNodeMath'); n27.name = 'Math.014'; n27.location = (86, 538)
n27.operation = 'MULTIPLY'
n28 = _N.new('ShaderNodeMath'); n28.name = 'Math.015'; n28.location = (96, 257)
n28.operation = 'MULTIPLY'
n29 = _N.new('ShaderNodeMath'); n29.name = 'Math.016'; n29.location = (867, 441)
n29.operation = 'DIVIDE'
n30 = _N.new('ShaderNodeMath'); n30.name = 'Math.017'; n30.location = (864, 198)
n30.operation = 'DIVIDE'
n31 = _N.new('ShaderNodeCombineXYZ'); n31.name = 'Combine XYZ.004'; n31.location = (1285, 300)
n32 = _N.new('ShaderNodeCombineXYZ'); n32.name = 'Combine XYZ.005'; n32.location = (1291, 60)
n33 = _N.new('ShaderNodeMath'); n33.name = 'Math.018'; n33.location = (1092, 424)
n34 = _N.new('ShaderNodeMath'); n34.name = 'Math.019'; n34.location = (1083, 176)
n34.operation = 'SUBTRACT'
n2.parent = n13
n3.parent = n13
n4.parent = n13
n5.parent = n13
n6.parent = n13
n7.parent = n13
n8.parent = n13
n9.parent = n13
n10.parent = n13
n11.parent = n13
n12.parent = n13
_L.new(n2.outputs[0], n4.inputs[0])
_L.new(n3.outputs[0], n5.inputs[0])
_L.new(n4.outputs[0], n6.inputs[0])
_L.new(n5.outputs[0], n6.inputs[1])
_L.new(n1.outputs[5], n7.inputs[0])
_L.new(n6.outputs[0], n8.inputs[0])
_L.new(n7.outputs[0], n8.inputs[1])
_L.new(n8.outputs[0], n9.inputs[1])
_L.new(n9.outputs[0], n10.inputs[0])
_L.new(n10.outputs[0], n11.inputs[0])
_L.new(n1.outputs[4], n11.inputs[1])
_L.new(n11.outputs[0], n12.inputs[0])
_L.new(n1.outputs[1], n16.inputs[0])
_L.new(n1.outputs[2], n15.inputs[0])
_L.new(n16.outputs[0], n2.inputs[0])
_L.new(n15.outputs[0], n2.inputs[1])
_L.new(n16.outputs[1], n3.inputs[0])
_L.new(n15.outputs[1], n3.inputs[1])
_L.new(n1.outputs[0], n17.inputs[0])
_L.new(n1.outputs[3], n18.inputs[0])
_L.new(n17.outputs[0], n19.inputs[0])
_L.new(n17.outputs[1], n19.inputs[1])
_L.new(n19.outputs[0], n14.inputs[0])
_L.new(n16.outputs[0], n20.inputs[0])
_L.new(n16.outputs[1], n20.inputs[1])
_L.new(n20.outputs[0], n14.inputs[1])
_L.new(n15.outputs[0], n21.inputs[0])
_L.new(n15.outputs[1], n21.inputs[1])
_L.new(n18.outputs[0], n22.inputs[0])
_L.new(n18.outputs[1], n22.inputs[1])
_L.new(n21.outputs[0], n23.inputs[0])
_L.new(n22.outputs[0], n23.inputs[1])
_L.new(n14.outputs[1], n25.inputs[0])
_L.new(n25.outputs[0], n26.inputs[0])
_L.new(n23.outputs[1], n26.inputs[1])
_L.new(n12.outputs[0], n25.inputs[1])
_L.new(n24.outputs[0], n27.inputs[0])
_L.new(n24.outputs[0], n28.inputs[0])
_L.new(n14.outputs[1], n27.inputs[1])
_L.new(n23.outputs[1], n28.inputs[1])
_L.new(n27.outputs[0], n29.inputs[0])
_L.new(n26.outputs[0], n29.inputs[1])
_L.new(n28.outputs[0], n30.inputs[0])
_L.new(n26.outputs[0], n30.inputs[1])
_L.new(n16.outputs[0], n31.inputs[0])
_L.new(n16.outputs[1], n31.inputs[1])
_L.new(n33.outputs[0], n31.inputs[2])
_L.new(n15.outputs[0], n32.inputs[0])
_L.new(n15.outputs[1], n32.inputs[1])
_L.new(n34.outputs[0], n32.inputs[2])
_L.new(n31.outputs[0], n0.inputs[0])
_L.new(n32.outputs[0], n0.inputs[1])
_L.new(n29.outputs[0], n33.inputs[0])
_L.new(n17.outputs[2], n33.inputs[1])
_L.new(n17.outputs[2], n24.inputs[1])
_L.new(n18.outputs[2], n24.inputs[0])
_L.new(n30.outputs[0], n34.inputs[1])
_L.new(n18.outputs[2], n34.inputs[0])
n0.is_active_output = True
ng_cylinderwrapgarner2000 = bpy.data.node_groups.new('CylinderWrapGarner2000', 'GeometryNodeTree')
_s = ng_cylinderwrapgarner2000.interface.new_socket(name='ProxWrapPointXYZWrapFrame', in_out='OUTPUT', socket_type='NodeSocketVector')
_s = ng_cylinderwrapgarner2000.interface.new_socket(name='DistWrapPointXYZWrapFrame', in_out='OUTPUT', socket_type='NodeSocketVector')
_s = ng_cylinderwrapgarner2000.interface.new_socket(name='PreWrapCurvePointWrapFrame', in_out='INPUT', socket_type='NodeSocketVector')
_s.min_value = -1e+04
_s.max_value = 1e+04
_s = ng_cylinderwrapgarner2000.interface.new_socket(name='PostWrapCurvePointWrapFrame', in_out='INPUT', socket_type='NodeSocketVector')
_s.min_value = -1e+04
_s.max_value = 1e+04
_s = ng_cylinderwrapgarner2000.interface.new_socket(name='SignedCylinderRadius', in_out='INPUT', socket_type='NodeSocketFloat')
_N = ng_cylinderwrapgarner2000.nodes; _L = ng_cylinderwrapgarner2000.links
n0 = _N.new('NodeGroupOutput'); n0.name = 'Group Output'; n0.location = (713, 0)
n1 = _N.new('NodeGroupInput'); n1.name = 'Group Input'; n1.location = (-694, 0)
n2 = _N.new('ShaderNodeMath'); n2.name = 'Math.004'; n2.location = (30, -63)
n2.operation = 'POWER'
n2.inputs[1].default_value = 2.0
n3 = _N.new('GeometryNodeGroup'); n3.name = 'Group.001'; n3.location = (254, -40)
n3.label = 'Compute proximal wrap point XY'
n3.width = 286
n3.node_tree = ng_compute_proximal_wrap_point_xy
n4 = _N.new('GeometryNodeGroup'); n4.name = 'Group.002'; n4.location = (244, -271)
n4.label = 'Compute distal wrap point XY'
n4.width = 282
n4.node_tree = ng_compute_distal_wrap_point_xy
n5 = _N.new('GeometryNodeGroup'); n5.name = 'Group.003'; n5.location = (751, -134)
n5.label = 'Compute Z positions'
n5.node_tree = ng_compute_z_positions
n6 = _N.new('NodeReroute'); n6.name = 'Reroute'; n6.location = (-494, -147)
n6.width = 16
n6.socket_idname = 'NodeSocketFloat'
n7 = _N.new('NodeFrame'); n7.name = 'Frame.007'; n7.location = (-257, 146)
n7.label = 'Compute the prox and dist wrapping point - Garner Cylinder'
n7.width = 921
n2.parent = n7
n3.parent = n7
n4.parent = n7
n5.parent = n7
_L.new(n3.outputs[0], n5.inputs[1])
_L.new(n6.outputs[0], n4.inputs[2])
_L.new(n2.outputs[0], n4.inputs[1])
_L.new(n2.outputs[0], n3.inputs[1])
_L.new(n6.outputs[0], n3.inputs[2])
_L.new(n2.outputs[0], n5.inputs[5])
_L.new(n6.outputs[0], n5.inputs[4])
_L.new(n6.outputs[0], n2.inputs[0])
_L.new(n4.outputs[0], n5.inputs[2])
_L.new(n1.outputs[0], n3.inputs[0])
_L.new(n1.outputs[0], n5.inputs[0])
_L.new(n1.outputs[1], n4.inputs[0])
_L.new(n1.outputs[1], n5.inputs[3])
_L.new(n1.outputs[2], n6.inputs[0])
_L.new(n5.outputs[0], n0.inputs[0])
_L.new(n5.outputs[1], n0.inputs[1])
n0.is_active_output = True
ng_cylinderwrapnodegroup = bpy.data.node_groups.new('CylinderWrapNodeGroup', 'GeometryNodeTree')
_s = ng_cylinderwrapnodegroup.interface.new_socket(name='WrappedMuscleCurve', in_out='OUTPUT', socket_type='NodeSocketGeometry')
_s = ng_cylinderwrapnodegroup.interface.new_socket(name='MuscleCurve', in_out='INPUT', socket_type='NodeSocketGeometry')
_s = ng_cylinderwrapnodegroup.interface.new_socket(name='WrapObject', in_out='INPUT', socket_type='NodeSocketObject')
_s = ng_cylinderwrapnodegroup.interface.new_socket(name='WrapCylRadius', in_out='INPUT', socket_type='NodeSocketFloat')
_s.default_value = 0.5
_s.min_value = -1e+04
_s.max_value = 1e+04
_s = ng_cylinderwrapnodegroup.interface.new_socket(name='WrapCylHeight', in_out='INPUT', socket_type='NodeSocketFloat')
_s.default_value = 0.5
_s.min_value = -1e+04
_s.max_value = 1e+04
_s = ng_cylinderwrapnodegroup.interface.new_socket(name='FlipWrap', in_out='INPUT', socket_type='NodeSocketBool')
_s = ng_cylinderwrapnodegroup.interface.new_socket(name='ShortestWrap', in_out='INPUT', socket_type='NodeSocketBool')
_s = ng_cylinderwrapnodegroup.interface.new_socket(name='ForceSidedWrap', in_out='INPUT', socket_type='NodeSocketBool')
_s = ng_cylinderwrapnodegroup.interface.new_socket(name='IndexOfPreWrapPointStartingAt1', in_out='INPUT', socket_type='NodeSocketInt')
_s.default_value = -2
_s.min_value = -2
_s = ng_cylinderwrapnodegroup.interface.new_socket(name='ProjectionAngle', in_out='INPUT', socket_type='NodeSocketFloat')
_s.min_value = -1e+04
_s.max_value = 1e+04
_s = ng_cylinderwrapnodegroup.interface.new_socket(name='WrappingPointResolution', in_out='INPUT', socket_type='NodeSocketInt')
_s.default_value = 10
_s.min_value = 1
_s.max_value = 100000
# nodes of 'CylinderWrapNodeGroup' reference scene objects; filled in after objects exist
ng_cylinderwrapnodegroupshell = bpy.data.node_groups.new('CylinderWrapNodeGroupShell', 'GeometryNodeTree')
_s = ng_cylinderwrapnodegroupshell.interface.new_socket(name='Geometry', in_out='OUTPUT', socket_type='NodeSocketGeometry')
_s = ng_cylinderwrapnodegroupshell.interface.new_socket(name='Geometry', in_out='INPUT', socket_type='NodeSocketGeometry')
_s = ng_cylinderwrapnodegroupshell.interface.new_socket(name='Object', in_out='INPUT', socket_type='NodeSocketObject')
_s.description = 'The wrapping object (has to be a cylinder with MuSkeMo_Type "WRAP")'
_s = ng_cylinderwrapnodegroupshell.interface.new_socket(name='Wrap Cylinder Radius', in_out='INPUT', socket_type='NodeSocketFloat')
_s.default_value = 0.5
_s.min_value = -1e+04
_s.max_value = 1e+04
_s.force_non_field = True
_s.description = "Radius of the wrapping cylinder. By default, MuSkeMo adds a driver, so that the value changes if you change the wrap object's radius (this is why it is purple)"
_s = ng_cylinderwrapnodegroupshell.interface.new_socket(name='Wrap Cylinder Height', in_out='INPUT', socket_type='NodeSocketFloat')
_s.default_value = 0.5
_s.min_value = -1e+04
_s.max_value = 1e+04
_s.force_non_field = True
_s.description = "Height of the wrapping cylinder. By default, MuSkeMo adds a driver, so that the value changes if you change the wrap object's height (this is why it is purple)"
_s = ng_cylinderwrapnodegroupshell.interface.new_socket(name='Flip Wrap', in_out='INPUT', socket_type='NodeSocketBool')
_s.force_non_field = True
_s.description = 'Select this to flip the wrap to the other side of the wrap object'
_s = ng_cylinderwrapnodegroupshell.interface.new_socket(name='Shortest Wrap', in_out='INPUT', socket_type='NodeSocketBool')
_s.force_non_field = True
_s.description = 'Would you like the wrap to always flip to the shortest wrapping side? This is ignored if force wrap is enabled.'
_s = ng_cylinderwrapnodegroupshell.interface.new_socket(name='Force Sided Wrap', in_out='INPUT', socket_type='NodeSocketBool')
_s.force_non_field = True
_s.description = "Select this if you want to force the wrap in a specific projection direction. You have to specify both the wrap starting index and a projection angle. The wrap is active when the curve intersects it, or when the curve doesn't intersect it but is on the opposite side of the project direction."
_s = ng_cylinderwrapnodegroupshell.interface.new_socket(name='Index Of Pre Wrap Point Starting At 1', in_out='INPUT', socket_type='NodeSocketInt')
_s.default_value = -2
_s.min_value = -2
_s.description = 'Index of the curve point after which you would like the wrap to be forced. This is ignored unless Force Wrap is enabled. Index starts at 1'
_s = ng_cylinderwrapnodegroupshell.interface.new_socket(name='Projection Angle', in_out='INPUT', socket_type='NodeSocketFloat')
_s.min_value = -360.0
_s.max_value = 360.0
_s.force_non_field = True
_s.description = 'Z-axis rotation of the wrap projection direction (in degrees). By default, the wrap project direction is in the positive X direction of the wrap object. You can rotate this to the desired direction. Only relevant if you force the wrap.'
_s = ng_cylinderwrapnodegroupshell.interface.new_socket(name='Wrapping Point Resolution', in_out='INPUT', socket_type='NodeSocketInt')
_s.default_value = 10
_s.min_value = 1
_s.max_value = 20
_s.force_non_field = True
_s.description = 'Resolution of the wrapping curve (i.e., the number of points that are projected onto the wrap surface). Reduce this to increase performance at the cost of accuracy.'
ng_cylinderwrapnodegroupshell.is_modifier = True
# nodes of 'CylinderWrapNodeGroupShell' reference scene objects; filled in after objects exist
ng_muscle_radius = bpy.data.node_groups.new('muscle radius', 'GeometryNodeTree')
_s = ng_muscle_radius.interface.new_socket(name='Geometry', in_out='OUTPUT', socket_type='NodeSocketGeometry')
_s = ng_muscle_radius.interface.new_socket(name='Geometry', in_out='INPUT', socket_type='NodeSocketGeometry')
ng_muscle_radius.is_modifier = True
_N = ng_muscle_radius.nodes; _L = ng_muscle_radius.links
n0 = _N.new('NodeGroupInput'); n0.name = 'Group Input'; n0.location = (-388, 3)
n1 = _N.new('NodeGroupOutput'); n1.name = 'Group Output'; n1.location = (873, 0)
n2 = _N.new('GeometryNodeCurveToMesh'); n2.name = 'Curve to Mesh'; n2.location = (52, -26)
n2.inputs[3].default_value = True
n3 = _N.new('GeometryNodeCurvePrimitiveCircle'); n3.name = 'Curve Circle'; n3.location = (-181, -202)
n3.inputs[0].default_value = 16
n3.inputs[4].default_value = 0.02
n4 = _N.new('GeometryNodeSetMaterial'); n4.name = 'Set Material'; n4.location = (681, -2)
n4.inputs[2].default_value = mat_material_002
n5 = _N.new('GeometryNodeSetShadeSmooth'); n5.name = 'Set Shade Smooth'; n5.location = (241, 11)
n6 = _N.new('GeometryNodeSetCurveRadius'); n6.name = 'Set Curve Radius'; n6.location = (-450, -132)
n6.inputs[2].default_value = 9.9
n7 = _N.new('GeometryNodeInputNamedAttribute'); n7.name = 'Named Attribute'; n7.location = (27, -26)
n7.inputs[0].default_value = 'radius'
n8 = _N.new('GeometryNodeSwitch'); n8.name = 'Switch'; n8.location = (27, -26)
n8.input_type = 'FLOAT'
n8.inputs[1].default_value = 1.0
_L.new(n4.outputs[0], n1.inputs[0])
_L.new(n2.outputs[0], n5.inputs[0])
_L.new(n5.outputs[0], n4.inputs[0])
_L.new(n3.outputs[0], n2.inputs[1])
_L.new(n0.outputs[0], n2.inputs[0])
_L.new(n7.outputs[1], n8.inputs[0])
_L.new(n7.outputs[0], n8.inputs[2])
_L.new(n8.outputs[0], n2.inputs[2])
n1.is_active_output = True
ng_geometry_nodes_001 = bpy.data.node_groups.new('Geometry Nodes.001', 'GeometryNodeTree')
_s = ng_geometry_nodes_001.interface.new_socket(name='Geometry', in_out='OUTPUT', socket_type='NodeSocketGeometry')
_s = ng_geometry_nodes_001.interface.new_socket(name='Geometry', in_out='INPUT', socket_type='NodeSocketGeometry')
_s = ng_geometry_nodes_001.interface.new_socket(name='Radius', in_out='INPUT', socket_type='NodeSocketFloat')
_s.subtype = 'DISTANCE'
_s.default_value = 0.105
_s.min_value = 0.0
_s = ng_geometry_nodes_001.interface.new_socket(name='Depth', in_out='INPUT', socket_type='NodeSocketFloat')
_s.subtype = 'DISTANCE'
_s.default_value = 0.21
_s.min_value = 0.0
ng_geometry_nodes_001.is_modifier = True
_N = ng_geometry_nodes_001.nodes; _L = ng_geometry_nodes_001.links
n0 = _N.new('NodeGroupInput'); n0.name = 'Group Input'; n0.location = (-399, -104)
n1 = _N.new('NodeGroupOutput'); n1.name = 'Group Output'; n1.location = (200, 0)
n2 = _N.new('GeometryNodeMeshCylinder'); n2.name = 'Cylinder'; n2.location = (-136, 31)
_L.new(n2.outputs[0], n1.inputs[0])
_L.new(n0.outputs[1], n2.inputs[3])
_L.new(n0.outputs[2], n2.inputs[4])
n1.is_active_output = True

# ---- material node trees
mat_material_002.use_nodes = True; mat_material_002.node_tree.nodes.clear()
_N = mat_material_002.node_tree.nodes; _L = mat_material_002.node_tree.links
n0 = _N.new('ShaderNodeBsdfPrincipled'); n0.name = 'Principled BSDF'; n0.location = (10, 300)
n0.inputs[0].default_value = (0.8007, 0.01554, 0.0, 1.0)
n1 = _N.new('ShaderNodeOutputMaterial'); n1.name = 'Material Output'; n1.location = (300, 300)
_L.new(n0.outputs[0], n1.inputs[0])
n1.is_active_output = True

# ---- world
world_world = bpy.data.worlds.new('World'); scene.world = world_world
world_world.use_nodes = True; world_world.node_tree.nodes.clear()
_N = world_world.node_tree.nodes; _L = world_world.node_tree.links
n0 = _N.new('ShaderNodeOutputWorld'); n0.name = 'World Output'; n0.location = (300, 300)
n1 = _N.new('ShaderNodeBackground'); n1.name = 'Background'; n1.location = (10, 300)
n1.inputs[0].default_value = (0.05088, 0.05088, 0.05088, 1.0)
_L.new(n1.outputs[0], n0.inputs[0])
n0.is_active_output = True
world_world.color = (0.05088, 0.05088, 0.05088)
world_world.use_sun_shadow = False
world_world.sun_shadow_jitter_overblur = 0.0

# ---- meshes
me_cylinder_001 = bpy.data.meshes.new('Cylinder.001')
me_cylinder_001.from_pydata([(0.0, 1.0, -1.0), (0.0, 1.0, 1.0), (0.1951, 0.9808, -1.0), (0.1951, 0.9808, 1.0), (0.3827, 0.9239, -1.0), (0.3827, 0.9239, 1.0), (0.5556, 0.8315, -1.0), (0.5556, 0.8315, 1.0), (0.7071, 0.7071, -1.0), (0.7071, 0.7071, 1.0), (0.8315, 0.5556, -1.0), (0.8315, 0.5556, 1.0), (0.9239, 0.3827, -1.0), (0.9239, 0.3827, 1.0), (0.9808, 0.1951, -1.0), (0.9808, 0.1951, 1.0), (1.0, 0.0, -1.0), (1.0, 0.0, 1.0), (0.9808, -0.1951, -1.0), (0.9808, -0.1951, 1.0), (0.9239, -0.3827, -1.0), (0.9239, -0.3827, 1.0), (0.8315, -0.5556, -1.0), (0.8315, -0.5556, 1.0), (0.7071, -0.7071, -1.0), (0.7071, -0.7071, 1.0), (0.5556, -0.8315, -1.0), (0.5556, -0.8315, 1.0), (0.3827, -0.9239, -1.0), (0.3827, -0.9239, 1.0), (0.1951, -0.9808, -1.0), (0.1951, -0.9808, 1.0), (0.0, -1.0, -1.0), (0.0, -1.0, 1.0), (-0.1951, -0.9808, -1.0), (-0.1951, -0.9808, 1.0), (-0.3827, -0.9239, -1.0), (-0.3827, -0.9239, 1.0), (-0.5556, -0.8315, -1.0), (-0.5556, -0.8315, 1.0), (-0.7071, -0.7071, -1.0), (-0.7071, -0.7071, 1.0), (-0.8315, -0.5556, -1.0), (-0.8315, -0.5556, 1.0), (-0.9239, -0.3827, -1.0), (-0.9239, -0.3827, 1.0), (-0.9808, -0.1951, -1.0), (-0.9808, -0.1951, 1.0), (-1.0, 0.0, -1.0), (-1.0, 0.0, 1.0), (-0.9808, 0.1951, -1.0), (-0.9808, 0.1951, 1.0), (-0.9239, 0.3827, -1.0), (-0.9239, 0.3827, 1.0), (-0.8315, 0.5556, -1.0), (-0.8315, 0.5556, 1.0), (-0.7071, 0.7071, -1.0), (-0.7071, 0.7071, 1.0), (-0.5556, 0.8315, -1.0), (-0.5556, 0.8315, 1.0), (-0.3827, 0.9239, -1.0), (-0.3827, 0.9239, 1.0), (-0.1951, 0.9808, -1.0), (-0.1951, 0.9808, 1.0)], [], [(0, 1, 3, 2), (2, 3, 5, 4), (4, 5, 7, 6), (6, 7, 9, 8), (8, 9, 11, 10), (10, 11, 13, 12), (12, 13, 15, 14), (14, 15, 17, 16), (16, 17, 19, 18), (18, 19, 21, 20), (20, 21, 23, 22), (22, 23, 25, 24), (24, 25, 27, 26), (26, 27, 29, 28), (28, 29, 31, 30), (30, 31, 33, 32), (32, 33, 35, 34), (34, 35, 37, 36), (36, 37, 39, 38), (38, 39, 41, 40), (40, 41, 43, 42), (42, 43, 45, 44), (44, 45, 47, 46), (46, 47, 49, 48), (48, 49, 51, 50), (50, 51, 53, 52), (52, 53, 55, 54), (54, 55, 57, 56), (56, 57, 59, 58), (58, 59, 61, 60), (3, 1, 63, 61, 59, 57, 55, 53, 51, 49, 47, 45, 43, 41, 39, 37, 35, 33, 31, 29, 27, 25, 23, 21, 19, 17, 15, 13, 11, 9, 7, 5), (60, 61, 63, 62), (62, 63, 1, 0), (0, 2, 4, 6, 8, 10, 12, 14, 16, 18, 20, 22, 24, 26, 28, 30, 32, 34, 36, 38, 40, 42, 44, 46, 48, 50, 52, 54, 56, 58, 60, 62)])
_uv = me_cylinder_001.uv_layers.new(name='UVMap')
_uv.uv.foreach_set('vector', [1.0, 0.5, 1.0, 1.0, 0.9688, 1.0, 0.9688, 0.5, 0.9688, 0.5, 0.9688, 1.0, 0.9375, 1.0, 0.9375, 0.5, 0.9375, 0.5, 0.9375, 1.0, 0.9062, 1.0, 0.9062, 0.5, 0.9062, 0.5, 0.9062, 1.0, 0.875, 1.0, 0.875, 0.5, 0.875, 0.5, 0.875, 1.0, 0.8438, 1.0, 0.8438, 0.5, 0.8438, 0.5, 0.8438, 1.0, 0.8125, 1.0, 0.8125, 0.5, 0.8125, 0.5, 0.8125, 1.0, 0.7812, 1.0, 0.7812, 0.5, 0.7812, 0.5, 0.7812, 1.0, 0.75, 1.0, 0.75, 0.5, 0.75, 0.5, 0.75, 1.0, 0.7188, 1.0, 0.7188, 0.5, 0.7188, 0.5, 0.7188, 1.0, 0.6875, 1.0, 0.6875, 0.5, 0.6875, 0.5, 0.6875, 1.0, 0.6562, 1.0, 0.6562, 0.5, 0.6562, 0.5, 0.6562, 1.0, 0.625, 1.0, 0.625, 0.5, 0.625, 0.5, 0.625, 1.0, 0.5938, 1.0, 0.5938, 0.5, 0.5938, 0.5, 0.5938, 1.0, 0.5625, 1.0, 0.5625, 0.5, 0.5625, 0.5, 0.5625, 1.0, 0.5312, 1.0, 0.5312, 0.5, 0.5312, 0.5, 0.5312, 1.0, 0.5, 1.0, 0.5, 0.5, 0.5, 0.5, 0.5, 1.0, 0.4688, 1.0, 0.4688, 0.5, 0.4688, 0.5, 0.4688, 1.0, 0.4375, 1.0, 0.4375, 0.5, 0.4375, 0.5, 0.4375, 1.0, 0.4062, 1.0, 0.4062, 0.5, 0.4062, 0.5, 0.4062, 1.0, 0.375, 1.0, 0.375, 0.5, 0.375, 0.5, 0.375, 1.0, 0.3438, 1.0, 0.3438, 0.5, 0.3438, 0.5, 0.3438, 1.0, 0.3125, 1.0, 0.3125, 0.5, 0.3125, 0.5, 0.3125, 1.0, 0.2812, 1.0, 0.2812, 0.5, 0.2812, 0.5, 0.2812, 1.0, 0.25, 1.0, 0.25, 0.5, 0.25, 0.5, 0.25, 1.0, 0.2188, 1.0, 0.2188, 0.5, 0.2188, 0.5, 0.2188, 1.0, 0.1875, 1.0, 0.1875, 0.5, 0.1875, 0.5, 0.1875, 1.0, 0.1562, 1.0, 0.1562, 0.5, 0.1562, 0.5, 0.1562, 1.0, 0.125, 1.0, 0.125, 0.5, 0.125, 0.5, 0.125, 1.0, 0.09375, 1.0, 0.09375, 0.5, 0.09375, 0.5, 0.09375, 1.0, 0.0625, 1.0, 0.0625, 0.5, 0.2968, 0.4854, 0.25, 0.49, 0.2032, 0.4854, 0.1582, 0.4717, 0.1167, 0.4496, 0.08029, 0.4197, 0.05045, 0.3833, 0.02827, 0.3418, 0.01461, 0.2968, 0.01, 0.25, 0.01461, 0.2032, 0.02827, 0.1582, 0.05045, 0.1167, 0.08029, 0.08029, 0.1167, 0.05045, 0.1582, 0.02827, 0.2032, 0.01461, 0.25, 0.01, 0.2968, 0.01461, 0.3418, 0.02827, 0.3833, 0.05045, 0.4197, 0.08029, 0.4496, 0.1167, 0.4717, 0.1582, 0.4854, 0.2032, 0.49, 0.25, 0.4854, 0.2968, 0.4717, 0.3418, 0.4496, 0.3833, 0.4197, 0.4197, 0.3833, 0.4496, 0.3418, 0.4717, 0.0625, 0.5, 0.0625, 1.0, 0.03125, 1.0, 0.03125, 0.5, 0.03125, 0.5, 0.03125, 1.0, 0.0, 1.0, 0.0, 0.5, 0.75, 0.49, 0.7968, 0.4854, 0.8418, 0.4717, 0.8833, 0.4496, 0.9197, 0.4197, 0.9496, 0.3833, 0.9717, 0.3418, 0.9854, 0.2968, 0.99, 0.25, 0.9854, 0.2032, 0.9717, 0.1582, 0.9496, 0.1167, 0.9197, 0.08029, 0.8833, 0.05045, 0.8418, 0.02827, 0.7968, 0.01461, 0.75, 0.01, 0.7032, 0.01461, 0.6582, 0.02827, 0.6167, 0.05045, 0.5803, 0.08029, 0.5504, 0.1167, 0.5283, 0.1582, 0.5146, 0.2032, 0.51, 0.25, 0.5146, 0.2968, 0.5283, 0.3418, 0.5504, 0.3833, 0.5803, 0.4197, 0.6167, 0.4496, 0.6582, 0.4717, 0.7032, 0.4854])
me_cylinder_001.update()

# ---- curves / text
cu_b_ziercurve = bpy.data.curves.new('BézierCurve', 'CURVE')
cu_b_ziercurve.dimensions = '3D'
_sp = cu_b_ziercurve.splines.new('POLY'); _sp.points.add(3)
_sp.points.foreach_set('co', [-0.08866, 0.2567, 0.178, 1.0, 0.1175, 0.1062, 0.09577, 1.0, 0.3446, 0.2216, -0.03544, 1.0, 0.2963, 0.1002, 0.284, 1.0])
_sp.order_u = 2
_sp.order_v = 1
cu_b_ziercurve.materials.append(mat_material_002)
cu_b_ziercurve.use_path = True
cu_b_ziercurve.fill_mode = 'FULL'

# ---- objects
ob_b_ziercurve = bpy.data.objects.new('BézierCurve', cu_b_ziercurve)
ob_cylinder = bpy.data.objects.new('Cylinder', me_cylinder_001)
_N = ng_cylinderwrapnodegroup.nodes; _L = ng_cylinderwrapnodegroup.links
n0 = _N.new('NodeGroupOutput'); n0.name = 'Group Output'; n0.location = (3373, 0)
n1 = _N.new('NodeGroupInput'); n1.name = 'Group Input'; n1.location = (-4177, -98)
n2 = _N.new('NodeFrame'); n2.name = 'Frame'; n2.location = (-2817, -824)
n2.label = 'Capture curve index weight for correct rejoining later on'
n2.width = 546
n3 = _N.new('GeometryNodeJoinGeometry'); n3.name = 'Join Geometry'; n3.location = (2966, 805)
n4 = _N.new('GeometryNodeGroup'); n4.name = 'Group'; n4.location = (30, -40)
n4.node_tree = ng_curve_info
n5 = _N.new('GeometryNodeCaptureAttribute'); n5.name = 'Capture Attribute'; n5.location = (211, -53)
n5.label = 'Capture Attribute Curve Index'
n5.capture_items.clear()
n6 = _N.new('GeometryNodeInputIndex'); n6.name = 'Index'; n6.location = (-2054, 168)
n7 = _N.new('GeometryNodeInputPosition'); n7.name = 'Position'; n7.location = (-2063, 248)
n8 = _N.new('GeometryNodeCurveToPoints'); n8.name = 'Curve to Points'; n8.location = (2471, 1049)
n9 = _N.new('GeometryNodePointsToCurves'); n9.name = 'Points to Curves'; n9.location = (3183, 771)
n10 = _N.new('GeometryNodeCaptureAttribute'); n10.name = 'Capture Attribute.001'; n10.location = (377, -50)
n10.label = 'Capture Attribute Point Index'
n10.capture_items.clear()
n11 = _N.new('GeometryNodeCurveToPoints'); n11.name = 'Curve to Points.001'; n11.location = (30, -40)
n11.width = 451
n12 = _N.new('NodeReroute'); n12.name = 'Reroute.004'; n12.location = (-2229, -874)
n12.width = 16
n12.socket_idname = 'NodeSocketGeometry'
n13 = _N.new('NodeReroute'); n13.name = 'Reroute.007'; n13.location = (-1961, -70)
n13.width = 16
n13.socket_idname = 'NodeSocketVector'
n14 = _N.new('NodeReroute'); n14.name = 'Reroute.008'; n14.location = (-1834, -974)
n14.width = 16
n14.socket_idname = 'NodeSocketVector'
n15 = _N.new('NodeReroute'); n15.name = 'Reroute.009'; n15.location = (-54, -82)
n15.width = 16
n15.socket_idname = 'NodeSocketRotation'
n16 = _N.new('NodeReroute'); n16.name = 'Reroute.013'; n16.location = (97, 13)
n16.width = 16
n16.socket_idname = 'NodeSocketFloat'
n17 = _N.new('NodeReroute'); n17.name = 'Reroute.015'; n17.location = (-2279, 516)
n17.width = 16
n17.socket_idname = 'NodeSocketRotation'
n18 = _N.new('NodeFrame'); n18.name = 'Frame.004'; n18.location = (1909, -337)
n18.label = 'Curve section outside outside wrap. C'
n18.width = 511
n19 = _N.new('FunctionNodeRotateVector'); n19.name = 'Rotate Vector.006'; n19.location = (-2317, -111)
n19.label = 'Wrap projection direction'
n19.width = 329
n19.inputs[0].default_value = (1.0, 0.0, 0.0)
n20 = _N.new('ShaderNodeCombineXYZ'); n20.name = 'Combine XYZ.001'; n20.location = (-2538, -16)
n21 = _N.new('ShaderNodeMath'); n21.name = 'Math.002'; n21.location = (-2807, 15)
n21.operation = 'FLOORED_MODULO'
n21.inputs[1].default_value = 6.283
n22 = _N.new('FunctionNodeRotateVector'); n22.name = 'Rotate Vector.007'; n22.location = (-1956, -118)
n22.label = 'rotate vector'
n22.width = 203
n23 = _N.new('GeometryNodeSwitch'); n23.name = 'Switch.001'; n23.location = (-2139, 1098)
n23.input_type = 'INT'
n23.inputs[1].default_value = 1
n23.inputs[2].default_value = -1
n24 = _N.new('ShaderNodeMath'); n24.name = 'Math.005'; n24.location = (-1930, 986)
n24.label = 'Multiply radius by -1 for flipping if desired'
n24.width = 329
n24.operation = 'MULTIPLY'
n25 = _N.new('NodeReroute'); n25.name = 'Reroute.020'; n25.location = (-2212, 1182)
n25.width = 16
n25.socket_idname = 'NodeSocketBool'
n26 = _N.new('GeometryNodeSwitch'); n26.name = 'Switch.003'; n26.location = (645, -205)
n26.label = 'If shortest wrap and not force wrap'
n26.width = 224
n26.input_type = 'BOOLEAN'
n27 = _N.new('NodeFrame'); n27.name = 'Frame.011'; n27.location = (-3182, 1434)
n27.label = 'Force wr. supercedes shortest wr. Shortest wr. ignores flip'
n27.width = 900
n28 = _N.new('NodeReroute'); n28.name = 'Reroute.021'; n28.location = (562, -1238)
n28.width = 16
n28.socket_idname = 'NodeSocketVector'
n29 = _N.new('NodeReroute'); n29.name = 'Reroute.022'; n29.location = (571, -1090)
n29.width = 16
n29.socket_idname = 'NodeSocketVector'
n30 = _N.new('ShaderNodeMath'); n30.name = 'Math.011'; n30.location = (-2924, 781)
n30.label = 'account for index start at 0'
n30.width = 209
n30.operation = 'SUBTRACT'
n30.inputs[1].default_value = 1.0
n31 = _N.new('GeometryNodeSwitch'); n31.name = 'Switch.004'; n31.location = (-400, -1433)
n31.label = 'If intersect, use that index. Otherwise check if force wrap'
n31.width = 365
n31.input_type = 'INT'
n32 = _N.new('GeometryNodeSwitch'); n32.name = 'Switch.007'; n32.location = (-858, -1382)
n32.label = 'if force, then use that index. Otherwise -2 for no wrap'
n32.width = 353
n32.input_type = 'INT'
n32.inputs[1].default_value = -2
n33 = _N.new('NodeReroute'); n33.name = 'Reroute.024'; n33.location = (-1859, -1185)
n33.width = 16
n33.socket_idname = 'NodeSocketFloat'
n34 = _N.new('FunctionNodeBooleanMath'); n34.name = 'Boolean Math.004'; n34.location = (-1192, -1284)
n34.label = 'If force wrap and points are on wrapping side'
n34.width = 288
n35 = _N.new('FunctionNodeBooleanMath'); n35.name = 'Boolean Math.007'; n35.location = (353, -178)
n35.label = 'True if shortest wrap and not force wrap'
n35.width = 241
n35.operation = 'NIMPLY'
n36 = _N.new('ShaderNodeMath'); n36.name = 'Math.015'; n36.location = (-2994, -15)
n36.operation = 'RADIANS'
n37 = _N.new('GeometryNodeGroup'); n37.name = 'Group.005'; n37.location = (30, -40)
n37.label = 'Flip wrap depending on projection angle'
n37.width = 398
n37.node_tree = ng_flip_wrap_depending_on_projection_angle
n38 = _N.new('FunctionNodeInvertRotation'); n38.name = 'Invert Rotation.001'; n38.location = (-1971, -721)
n38.label = 'Invert rotation to get positions in Wrap frame'
n38.width = 257
n39 = _N.new('GeometryNodeGroup'); n39.name = 'Group.006'; n39.location = (-419, 524)
n39.width = 400
n39.node_tree = ng_selectintersectorspecifiedcurvesection
n40 = _N.new('GeometryNodeGroup'); n40.name = 'Group.007'; n40.location = (-1673, -939)
n40.width = 400
n40.node_tree = ng_checkifpointsareonwrappingside
n41 = _N.new('NodeReroute'); n41.name = 'Reroute.025'; n41.location = (-248, -1214)
n41.width = 16
n41.socket_idname = 'NodeSocketRotation'
n42 = _N.new('GeometryNodeGroup'); n42.name = 'Group.004'; n42.location = (137, -1200)
n42.width = 342
n42.node_tree = ng_wrapspanningpointsinwrapframe
n43 = _N.new('GeometryNodeGroup'); n43.name = 'Group.008'; n43.location = (661, -1114)
n43.width = 331
n43.node_tree = ng_booleanthatflipsbasedonshortestside
n44 = _N.new('GeometryNodeGroup'); n44.name = 'Group.009'; n44.location = (2021, 1226)
n44.width = 348
n44.node_tree = ng_setfirstlastwrapanddistributepointsinbetween
n45 = _N.new('GeometryNodeGroup'); n45.name = 'Group.010'; n45.location = (1048, 218)
n45.width = 359
n45.node_tree = ng_cylinderwrapgarner2000
n46 = _N.new('GeometryNodeObjectInfo'); n46.name = 'Object Info'; n46.location = (-3942, 302)
n46.transform_space = 'RELATIVE'
n47 = _N.new('NodeReroute'); n47.name = 'Reroute'; n47.location = (-3360, 530)
n47.width = 16
n47.socket_idname = 'NodeSocketVector'
n4.parent = n2
n5.parent = n2
n10.parent = n2
n11.parent = n18
n26.parent = n27
n35.parent = n27
n37.parent = n27
_L.new(n17.outputs[0], n38.inputs[0])
_L.new(n41.outputs[0], n42.inputs[0])
_L.new(n21.outputs[0], n37.inputs[0])
_L.new(n37.outputs[0], n26.inputs[1])
_L.new(n4.outputs[0], n5.inputs[1])
_L.new(n45.outputs[0], n44.inputs[0])
_L.new(n31.outputs[0], n42.inputs[1])
_L.new(n32.outputs[0], n31.inputs[1])
_L.new(n34.outputs[0], n32.inputs[0])
_L.new(n40.outputs[0], n34.inputs[1])
_L.new(n12.outputs[0], n42.inputs[2])
_L.new(n30.outputs[0], n33.inputs[0])
_L.new(n42.outputs[0], n29.inputs[0])
_L.new(n42.outputs[1], n28.inputs[0])
_L.new(n44.outputs[0], n8.inputs[0])
_L.new(n13.outputs[0], n42.inputs[3])
_L.new(n35.outputs[0], n26.inputs[0])
_L.new(n39.outputs[1], n31.inputs[0])
_L.new(n26.outputs[0], n25.inputs[0])
_L.new(n25.outputs[0], n23.inputs[0])
_L.new(n43.outputs[0], n26.inputs[2])
_L.new(n23.outputs[0], n24.inputs[1])
_L.new(n38.outputs[0], n41.inputs[0])
_L.new(n36.outputs[0], n21.inputs[0])
_L.new(n21.outputs[0], n20.inputs[2])
_L.new(n45.outputs[1], n44.inputs[1])
_L.new(n25.outputs[0], n44.inputs[6])
_L.new(n17.outputs[0], n15.inputs[0])
_L.new(n15.outputs[0], n44.inputs[8])
_L.new(n6.outputs[0], n44.inputs[5])
_L.new(n10.outputs[0], n12.inputs[0])
_L.new(n28.outputs[0], n43.inputs[1])
_L.new(n39.outputs[0], n44.inputs[4])
_L.new(n29.outputs[0], n43.inputs[0])
_L.new(n23.outputs[0], n44.inputs[7])
_L.new(n14.outputs[0], n40.inputs[2])
_L.new(n13.outputs[0], n40.inputs[4])
_L.new(n12.outputs[0], n40.inputs[3])
_L.new(n10.outputs[1], n9.inputs[2])
_L.new(n33.outputs[0], n40.inputs[1])
_L.new(n7.outputs[0], n14.inputs[0])
_L.new(n5.outputs[0], n10.inputs[0])
_L.new(n6.outputs[0], n10.inputs[1])
_L.new(n5.outputs[1], n9.inputs[1])
_L.new(n3.outputs[0], n9.inputs[0])
_L.new(n33.outputs[0], n32.inputs[2])
_L.new(n32.outputs[0], n39.inputs[4])
_L.new(n39.outputs[2], n31.inputs[2])
_L.new(n8.outputs[0], n3.inputs[0])
_L.new(n12.outputs[0], n11.inputs[0])
_L.new(n38.outputs[0], n40.inputs[5])
_L.new(n11.outputs[0], n3.inputs[0])
_L.new(n6.outputs[0], n39.inputs[0])
_L.new(n7.outputs[0], n39.inputs[1])
_L.new(n12.outputs[0], n39.inputs[2])
_L.new(n14.outputs[0], n42.inputs[4])
_L.new(n19.outputs[0], n22.inputs[0])
_L.new(n24.outputs[0], n16.inputs[0])
_L.new(n22.outputs[0], n40.inputs[0])
_L.new(n20.outputs[0], n19.inputs[1])
_L.new(n46.outputs[2], n17.inputs[0])
_L.new(n46.outputs[2], n22.inputs[1])
_L.new(n47.outputs[0], n13.inputs[0])
_L.new(n47.outputs[0], n44.inputs[9])
_L.new(n1.outputs[8], n36.inputs[0])
_L.new(n1.outputs[2], n24.inputs[0])
_L.new(n1.outputs[2], n40.inputs[6])
_L.new(n1.outputs[0], n5.inputs[0])
_L.new(n1.outputs[9], n44.inputs[3])
_L.new(n1.outputs[6], n34.inputs[0])
_L.new(n1.outputs[6], n35.inputs[1])
_L.new(n1.outputs[7], n30.inputs[0])
_L.new(n1.outputs[3], n40.inputs[7])
_L.new(n1.outputs[5], n35.inputs[0])
_L.new(n1.outputs[4], n37.inputs[1])
_L.new(n46.outputs[4], n39.inputs[3])
_L.new(n46.outputs[4], n44.inputs[2])
_L.new(n9.outputs[0], n0.inputs[0])
_L.new(n29.outputs[0], n45.inputs[0])
_L.new(n28.outputs[0], n45.inputs[1])
_L.new(n16.outputs[0], n45.inputs[2])
_L.new(n46.outputs[1], n47.inputs[0])
_L.new(n1.outputs[1], n46.inputs[0])
n0.is_active_output = True
_N = ng_cylinderwrapnodegroupshell.nodes; _L = ng_cylinderwrapnodegroupshell.links
n0 = _N.new('NodeGroupInput'); n0.name = 'Group Input'; n0.location = (-2299, 2063)
n1 = _N.new('NodeGroupOutput'); n1.name = 'Group Output.001'; n1.location = (-1053, 1752)
n2 = _N.new('GeometryNodeViewer'); n2.name = 'Viewer.001'; n2.location = (-1137, 1461)
n2.width = 251
n3 = _N.new('NodeReroute'); n3.name = 'Reroute.001'; n3.location = (-1278, 1693)
n3.width = 16
n3.socket_idname = 'NodeSocketGeometry'
n4 = _N.new('GeometryNodeGroup'); n4.name = 'Group.010'; n4.location = (-1766, 1882)
n4.width = 267
n4.node_tree = ng_cylinderwrapnodegroup
_L.new(n3.outputs[0], n1.inputs[0])
_L.new(n3.outputs[0], n2.inputs[0])
_L.new(n4.outputs[0], n3.inputs[0])
_L.new(n0.outputs[0], n4.inputs[0])
_L.new(n0.outputs[1], n4.inputs[1])
_L.new(n0.outputs[2], n4.inputs[2])
_L.new(n0.outputs[3], n4.inputs[3])
_L.new(n0.outputs[6], n4.inputs[6])
_L.new(n0.outputs[7], n4.inputs[7])
_L.new(n0.outputs[5], n4.inputs[5])
_L.new(n0.outputs[8], n4.inputs[8])
_L.new(n0.outputs[4], n4.inputs[4])
_L.new(n0.outputs[9], n4.inputs[9])
n1.is_active_output = True

# ---- transforms, parenting, visibility, modifiers, constraints
ob_b_ziercurve.location = (0.0, 0.0, 0.0)
_m = ob_b_ziercurve.modifiers.new('GeometryNodes', 'NODES')
_m.node_group = ng_cylinderwrapnodegroupshell
_gi = [s.identifier for s in ng_cylinderwrapnodegroupshell.interface.items_tree if s.item_type == 'SOCKET' and s.in_out == 'INPUT']
_m[_gi[1]] = None  # Object
_m[_gi[2]] = 0.0  # Wrap Cylinder Radius
_m[_gi[3]] = 0.0  # Wrap Cylinder Height
_m = ob_b_ziercurve.modifiers.new('GeometryNodes.001', 'NODES')
_m.node_group = ng_muscle_radius
_m = ob_b_ziercurve.modifiers.new('Bevel', 'BEVEL')
_m.show_render = False
_m.width = 0.18
_m.width_pct = 0.18
_m.segments = 13
_m.edge_weight = ''
_m.vertex_weight = ''
_m.offset_type = 'WIDTH'
_m.profile = 0.7463
ob_cylinder.location = (0.07562, 0.2692, 0.1553)
_m = ob_cylinder.modifiers.new('GeometryNodes', 'NODES')
_m.node_group = ng_geometry_nodes_001
_gi = [s.identifier for s in ng_geometry_nodes_001.interface.items_tree if s.item_type == 'SOCKET' and s.in_out == 'INPUT']
_m[_gi[1]] = 0.073  # Radius
_m.open_manage_panel = True

# ---- collection membership
col_collection.objects.link(ob_b_ziercurve)
col_collection.objects.link(ob_cylinder)

# ---- scene / render settings (as saved in the file)
scene.frame_start = 1; scene.frame_end = 250; scene.frame_set(5)
scene.render.engine = 'BLENDER_EEVEE_NEXT'
scene.cycles.sampling_pattern = 'TABULATED_SOBOL'
scene.eevee.ray_tracing_options.trace_max_roughness = 0.0
bpy.context.view_layer.update()

# ---- added for rendering (the .blend has no active camera and no usable light): camera, sun
cam_auto = bpy.data.cameras.new('AutoCamera')
cam_auto.lens = 50.0
cam_auto.sensor_width = 36.0
cam_auto.clip_end = 1000.0
ob_auto_camera = bpy.data.objects.new('AutoCamera', cam_auto)
scene.collection.objects.link(ob_auto_camera)
ob_auto_camera.location = (3.82322, -4.2559, 3.08052)
ob_auto_camera.rotation_euler = (1.09748, -7.21219e-08, 0.694738)
scene.camera = ob_auto_camera
light_auto_sun = bpy.data.lights.new('AutoSun', 'SUN')
light_auto_sun.energy = 3.0
light_auto_sun.angle = 0.0523599
ob_auto_sun = bpy.data.objects.new('AutoSun', light_auto_sun)
scene.collection.objects.link(ob_auto_sun)
ob_auto_sun.rotation_euler = (0.872665, 0.174533, 0.523599)
bpy.context.view_layer.update()
